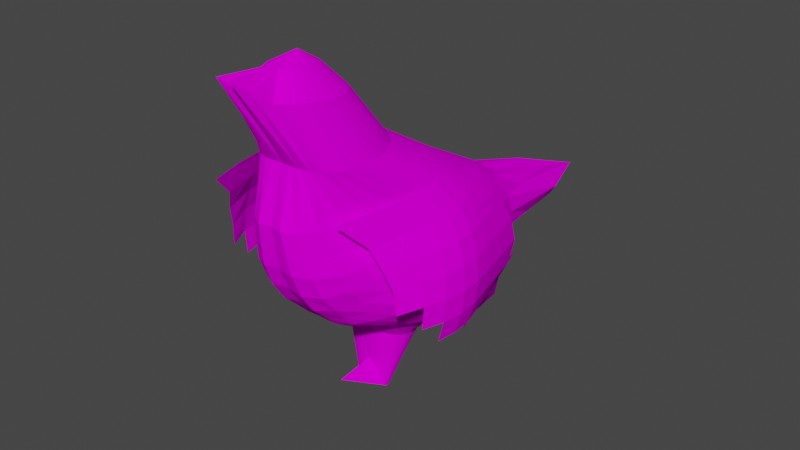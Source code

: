 # Source: BlackBird_1.blend  (saved by Blender 3.5.10; exported with 4.5.12 LTS)
import bpy
from mathutils import Matrix  # noqa: F401  (used for matrix-valued properties, if any)

bpy.ops.wm.read_factory_settings(use_empty=True)
scene = bpy.context.scene
scene.name = 'Scene'

# ---- collections
col_collection = bpy.data.collections.new('Collection'); scene.collection.children.link(col_collection)

# ---- images (referenced by path relative to the original .blend; pixels are not part of the script)
import os
ASSET_DIR = os.environ.get("B2B_ASSET_DIR", "")  # directory of the original .blend (textures are referenced by path, not embedded)
HERE = os.path.dirname(os.path.abspath(__file__))  # packed textures are extracted next to this script under _unpacked/

def load_image(name, relpath, width, height, colorspace="sRGB"):
    """Load a texture the original file referenced (path relative to the .blend, or extracted next to this script)."""
    p = next((c for c in (os.path.join(HERE, relpath), os.path.join(ASSET_DIR, relpath)) if relpath and os.path.exists(c)), "")
    if p:
        img = bpy.data.images.load(p, check_existing=True)
        img.name = name
    else:  # same state as the original file: an image datablock whose file is absent (Cycles renders it pink)
        img = bpy.data.images.new(name, width, height)
        img.source = "FILE"
        img.filepath = "//" + (relpath or name)
    img.colorspace_settings.name = colorspace
    return img
img_amsel_png = load_image('amsel.png', 'amsel.png', 1024, 1024, 'sRGB')
img_amsel_jpg = load_image('amsel.jpg', 'amsel.jpg', 1024, 1024, 'sRGB')

# ---- materials (node trees are filled in below, after node groups)
mat_material = bpy.data.materials.new('Material')
mat_material.alpha_threshold = 0.0
mat_material.use_transparent_shadow = False
mat_material.roughness = 0.5
mat_material.line_color = (0.0, 0.0, 0.0, 1.0)
mat_wings = bpy.data.materials.new('Wings')
mat_wings.use_transparent_shadow = False

# ---- material node trees
mat_material.use_nodes = True; mat_material.node_tree.nodes.clear()
_N = mat_material.node_tree.nodes; _L = mat_material.node_tree.links
n0 = _N.new('ShaderNodeOutputMaterial'); n0.name = 'Material Output'; n0.location = (300, 300)
n1 = _N.new('ShaderNodeBsdfPrincipled'); n1.name = 'Principled BSDF'; n1.location = (10, 300)
n1.distribution = 'GGX'
n1.subsurface_method = 'RANDOM_WALK_SKIN'
n1.inputs[3].default_value = 1.45
n1.inputs[13].default_value = 0.0
n1.inputs[27].default_value = (0.0, 0.0, 0.0, 1.0)
n1.inputs[28].default_value = 1.0
n2 = _N.new('ShaderNodeTexImage'); n2.name = 'Image Texture'; n2.location = (-280, 275)
n2.image = img_amsel_png
_L.new(n1.outputs[0], n0.inputs[0])
_L.new(n2.outputs[0], n1.inputs[0])
n0.is_active_output = True
mat_wings.use_nodes = True; mat_wings.node_tree.nodes.clear()
_N = mat_wings.node_tree.nodes; _L = mat_wings.node_tree.links
n0 = _N.new('ShaderNodeBsdfPrincipled'); n0.name = 'Principled BSDF'; n0.location = (10, 300)
n0.distribution = 'GGX'
n0.subsurface_method = 'RANDOM_WALK_SKIN'
n0.inputs[2].default_value = 0.0
n0.inputs[3].default_value = 1.45
n0.inputs[11].default_value = 1.01
n0.inputs[13].default_value = 0.0
n0.inputs[27].default_value = (0.0, 0.0, 0.0, 1.0)
n0.inputs[28].default_value = 1.0
n1 = _N.new('ShaderNodeOutputMaterial'); n1.name = 'Material Output'; n1.location = (300, 300)
n2 = _N.new('ShaderNodeTexImage'); n2.name = 'Image Texture'; n2.location = (-280, 275)
n2.image = img_amsel_jpg
_L.new(n0.outputs[0], n1.inputs[0])
_L.new(n2.outputs[0], n0.inputs[0])
n1.is_active_output = True

# ---- world
world_world = bpy.data.worlds.new('World'); scene.world = world_world
world_world.use_nodes = True; world_world.node_tree.nodes.clear()
_N = world_world.node_tree.nodes; _L = world_world.node_tree.links
n0 = _N.new('ShaderNodeOutputWorld'); n0.name = 'World Output'; n0.location = (300, 300)
n1 = _N.new('ShaderNodeBackground'); n1.name = 'Background'; n1.location = (10, 300)
n1.inputs[0].default_value = (0.05088, 0.05088, 0.05088, 1.0)
_L.new(n1.outputs[0], n0.inputs[0])
n0.is_active_output = True
world_world.color = (0.05088, 0.05088, 0.05088)
world_world.use_sun_shadow = False
world_world.sun_shadow_jitter_overblur = 0.0

# ---- meshes
me_sphere_001 = bpy.data.meshes.new('Sphere.001')
me_sphere_001.from_pydata([(0.1735, 1.058, -0.6888), (0.1628, 0.9955, -0.7416), (0.1455, 0.9976, -0.8284), (0.1881, 0.8387, -0.4027), (0.2102, 0.8983, -0.4696), (0.2238, 0.9419, -0.5399), (0.2283, 0.9579, -0.6084), (0.2238, 0.9419, -0.6717), (0.2102, 0.8983, -0.7283), (0.1881, 0.8742, -0.7953), (0.1881, 0.6903, -0.3213), (0.223, 0.7646, -0.3955), (0.249, 0.7995, -0.4579), (0.265, 0.8251, -0.5247), (0.2704, 0.8345, -0.5919), (0.265, 0.8251, -0.6566), (0.249, 0.7995, -0.7166), (0.223, 0.7646, -0.771), (0.2102, 0.649, -0.3213), (0.249, 0.7032, -0.3926), (0.2778, 0.7172, -0.4515), (0.2956, 0.728, -0.5156), (0.3016, 0.732, -0.5819), (0.2956, 0.728, -0.6475), (0.2778, 0.7172, -0.7101), (0.249, 0.7032, -0.7681), (0.2238, 0.6031, -0.3214), (0.265, 0.6505, -0.3926), (0.2956, 0.6566, -0.451), (0.3145, 0.6604, -0.5144), (0.3208, 0.6616, -0.5803), (0.3145, 0.6604, -0.6463), (0.2956, 0.6566, -0.7097), (0.265, 0.6505, -0.7681), (0.2283, 0.5428, -0.3221), (0.2704, 0.5957, -0.3926), (0.3016, 0.5957, -0.451), (0.3208, 0.5957, -0.5144), (0.3273, 0.5957, -0.5803), (0.3208, 0.5957, -0.6463), (0.3016, 0.5957, -0.7097), (0.2238, 0.4671, -0.3236), (0.265, 0.536, -0.3928), (0.2956, 0.5348, -0.451), (0.3145, 0.531, -0.5144), (0.3208, 0.5298, -0.5803), (0.3145, 0.531, -0.6463), (0.2956, 0.5348, -0.7097), (0.2102, 0.3794, -0.326), (0.249, 0.456, -0.3942), (0.2778, 0.4673, -0.4514), (0.2956, 0.4688, -0.5144), (0.3016, 0.4663, -0.5803), (0.2956, 0.4688, -0.6463), (0.1881, 0.2805, -0.3342), (0.223, 0.353, -0.404), (0.249, 0.3728, -0.4613), (0.265, 0.3941, -0.5226), (0.2704, 0.4002, -0.588), (-0.2093, 0.2805, -0.3342), (-0.2443, 0.353, -0.404), (-0.2702, 0.3728, -0.4613), (-0.2862, 0.3941, -0.5226), (-0.2916, 0.4002, -0.588), (-0.2314, 0.3794, -0.326), (-0.2702, 0.456, -0.3942), (-0.2991, 0.4673, -0.4514), (-0.3169, 0.4688, -0.5144), (-0.3229, 0.4663, -0.5803), (-0.3169, 0.4688, -0.6463), (-0.245, 0.4671, -0.3236), (-0.2862, 0.536, -0.3928), (-0.3169, 0.5348, -0.451), (-0.3357, 0.531, -0.5144), (-0.3421, 0.5298, -0.5803), (-0.3357, 0.531, -0.6463), (-0.3169, 0.5348, -0.7097), (-0.2496, 0.5428, -0.3221), (-0.2916, 0.5957, -0.3926), (-0.3229, 0.5957, -0.451), (-0.3421, 0.5957, -0.5144), (-0.3486, 0.5957, -0.5803), (-0.3421, 0.5957, -0.6463), (-0.3229, 0.5957, -0.7097), (-0.245, 0.6031, -0.3214), (-0.2862, 0.6505, -0.3926), (-0.3169, 0.6566, -0.451), (-0.3357, 0.6604, -0.5144), (-0.3421, 0.6616, -0.5803), (-0.3357, 0.6604, -0.6463), (-0.3169, 0.6566, -0.7097), (-0.2862, 0.6505, -0.7681), (-0.2314, 0.649, -0.3213), (-0.2702, 0.7032, -0.3926), (-0.2991, 0.7172, -0.4515), (-0.3169, 0.728, -0.5156), (-0.3229, 0.732, -0.5819), (-0.3169, 0.728, -0.6475), (-0.2991, 0.7172, -0.7101), (-0.2702, 0.7032, -0.7681), (-0.2093, 0.6903, -0.3213), (-0.2443, 0.7646, -0.3955), (-0.2702, 0.7995, -0.4579), (-0.2862, 0.8251, -0.5247), (-0.2916, 0.8345, -0.5919), (-0.2862, 0.8251, -0.6566), (-0.2702, 0.7995, -0.7166), (-0.2443, 0.7646, -0.771), (-0.1796, 0.7269, -0.3214), (-0.2093, 0.8387, -0.4027), (-0.2314, 0.8983, -0.4696), (-0.245, 0.9419, -0.5399), (-0.2496, 0.9579, -0.6084), (-0.245, 0.9419, -0.6717), (-0.2314, 0.8983, -0.7283), (-0.2093, 0.8742, -0.7953), (-0.1948, 1.058, -0.6888), (-0.1841, 0.9955, -0.7416), (-0.1667, 0.9976, -0.8284), (-0.01063, 0.5286, -0.1535), (-0.01063, 0.9885, -0.418), (-0.01063, 1.298, -0.5871), (-0.01063, 1.558, -0.6886), (-0.01063, 1.368, -0.7281), (-0.01063, 0.9887, -0.7937), (0.026, 0.52, -0.1537), (0.03599, 0.8136, -0.3263), (0.04419, 0.9945, -0.4206), (0.05029, 1.107, -0.4976), (0.05404, 1.49, -0.6155), (-0.01354, 1.805, -0.7246), (0.05404, 1.549, -0.7551), (0.05029, 1.107, -0.7563), (0.04419, 1.005, -0.8011), (0.03599, 1.048, -0.9115), (0.026, 0.8608, -0.8986), (0.0146, 0.7148, -0.901), (0.002235, 0.5672, -1.066), (0.06122, 0.5031, -0.154), (0.08082, 0.7953, -0.3252), (0.09691, 0.9671, -0.418), (0.1089, 1.071, -0.4935), (0.1162, 1.228, -0.5811), (0.1187, 1.481, -0.6819), (0.1162, 1.283, -0.7203), (0.1089, 1.071, -0.7522), (0.09691, 1.016, -0.8172), (0.08082, 1.074, -0.9322), (0.06122, 0.8551, -0.9014), (0.03887, 0.7033, -0.9055), (0.0146, 0.5583, -1.079), (0.09369, 0.4784, -0.1544), (0.1221, 0.7637, -0.323), (0.1455, 0.9112, -0.4112), (0.1628, 0.9955, -0.4829), (0.1735, 1.058, -0.5569), (0.1771, 1.081, -0.6269), (0.1735, 1.058, -0.6888), (0.1628, 0.9955, -0.7416), (0.1455, 0.9976, -0.8284), (0.1221, 0.9805, -0.9013), (0.09369, 0.8018, -0.8849), (0.06122, 0.6866, -0.9105), (0.026, 0.5492, -1.097), (0.1221, 0.4467, -0.1548), (0.1584, 0.7269, -0.3214), (0.1881, 0.8387, -0.4027), (0.2102, 0.8983, -0.4696), (0.2238, 0.9419, -0.5399), (0.2283, 0.9579, -0.6084), (0.2238, 0.9419, -0.6717), (0.1881, 0.8742, -0.7953), (0.1584, 0.823, -0.8442), (0.1221, 0.7376, -0.8657), (0.08082, 0.6658, -0.9157), (0.03599, 0.5397, -1.115), (0.1455, 0.4091, -0.1553), (0.1881, 0.6903, -0.3213), (0.223, 0.7646, -0.3955), (0.223, 0.7646, -0.771), (0.1881, 0.7296, -0.8196), (0.1455, 0.6996, -0.8618), (0.09691, 0.6419, -0.9204), (0.04419, 0.5301, -1.132), (0.1628, 0.3671, -0.1558), (0.2102, 0.649, -0.3213), (0.249, 0.7032, -0.7681), (0.2102, 0.6871, -0.8193), (0.1628, 0.6664, -0.8626), (0.1089, 0.616, -0.9241), (0.05029, 0.5205, -1.144), (0.1735, 0.3226, -0.1563), (0.2238, 0.6031, -0.3214), (0.2956, 0.6566, -0.7097), (0.265, 0.6505, -0.7681), (0.2238, 0.6423, -0.8193), (0.1735, 0.6306, -0.8632), (0.1162, 0.5896, -0.9265), (0.05404, 0.5117, -1.152), (0.1771, 0.2773, -0.1567), (0.2283, 0.5428, -0.3221), (0.3016, 0.5957, -0.7097), (0.2704, 0.5957, -0.7681), (0.2283, 0.5957, -0.8193), (0.1771, 0.5938, -0.8634), (0.1187, 0.5639, -0.927), (0.0553, 0.5038, -1.154), (0.1735, 0.2334, -0.1571), (0.2238, 0.4671, -0.3236), (0.3145, 0.531, -0.6463), (0.2956, 0.5348, -0.7097), (0.265, 0.5409, -0.7681), (0.2238, 0.5491, -0.8193), (0.1735, 0.5575, -0.8631), (0.1162, 0.5398, -0.9258), (0.05404, 0.4969, -1.154), (0.1628, 0.1908, -0.1561), (0.2102, 0.3794, -0.326), (0.3016, 0.4663, -0.5803), (0.2956, 0.4688, -0.6463), (0.2778, 0.4762, -0.7097), (0.249, 0.4882, -0.7681), (0.2102, 0.5042, -0.8193), (0.1628, 0.5229, -0.8623), (0.1089, 0.5181, -0.923), (0.05029, 0.491, -1.149), (0.1455, 0.1535, -0.1537), (0.1881, 0.2805, -0.3342), (0.223, 0.353, -0.404), (0.249, 0.3728, -0.4613), (0.265, 0.3941, -0.5226), (0.2704, 0.4002, -0.588), (0.265, 0.405, -0.6528), (0.249, 0.4186, -0.7132), (0.223, 0.4389, -0.7688), (0.1881, 0.4629, -0.8193), (0.1455, 0.4912, -0.8616), (0.09691, 0.4996, -0.9188), (0.04419, 0.486, -1.14), (0.1221, 0.1248, -0.1502), (0.1584, 0.1843, -0.3417), (0.1881, 0.2362, -0.4227), (0.2102, 0.2568, -0.4849), (0.2238, 0.2932, -0.5466), (0.2283, 0.3249, -0.6077), (0.2238, 0.3379, -0.6697), (0.2102, 0.359, -0.7256), (0.1881, 0.39, -0.7751), (0.1584, 0.4259, -0.8201), (0.1221, 0.4629, -0.8613), (0.08082, 0.4846, -0.9139), (0.03599, 0.4817, -1.128), (0.09369, 0.1052, -0.1467), (0.1221, 0.1053, -0.3429), (0.1455, 0.1354, -0.4326), (0.1628, 0.1514, -0.5031), (0.1735, 0.1919, -0.5733), (0.1771, 0.2414, -0.6347), (0.1735, 0.2753, -0.6911), (0.1628, 0.3039, -0.7418), (0.1455, 0.3453, -0.7848), (0.1221, 0.3927, -0.8236), (0.09369, 0.4396, -0.8613), (0.06122, 0.4732, -0.9087), (0.026, 0.4784, -1.112), (0.06122, 0.0936, -0.1441), (0.08082, 0.05002, -0.3407), (0.09691, 0.06779, -0.4302), (0.1089, 0.08084, -0.5062), (0.1162, 0.1182, -0.5884), (0.1187, 0.1728, -0.6573), (0.1162, 0.2242, -0.7101), (0.1089, 0.2609, -0.756), (0.09691, 0.3107, -0.7935), (0.08082, 0.3669, -0.8273), (0.06122, 0.4221, -0.8614), (0.03887, 0.4658, -0.9038), (0.0146, 0.4761, -1.093), (0.0146, -0.118, 0.182), (0.026, 0.08925, -0.1429), (0.03599, 0.02439, -0.339), (0.04419, 0.03695, -0.4252), (0.05029, 0.05015, -0.5019), (0.05404, 0.0852, -0.5899), (0.0553, 0.1376, -0.6661), (0.05404, 0.1948, -0.7192), (0.05029, 0.2368, -0.7624), (0.04419, 0.2908, -0.7974), (0.03599, 0.3515, -0.8291), (0.026, 0.4113, -0.8616), (0.0146, 0.4623, -0.8996), (0.002235, 0.4753, -1.073), (-0.01063, -0.06358, 0.1335), (-0.01063, 0.09233, -0.1436), (-0.01063, 0.03439, -0.3382), (-0.01063, 0.0451, -0.4232), (-0.01063, 0.05788, -0.4982), (-0.01063, 0.09267, -0.5834), (-0.01063, 0.1433, -0.6581), (-0.01063, 0.1953, -0.7132), (-0.01063, 0.2349, -0.7582), (-0.01063, 0.2879, -0.7949), (-0.01063, 0.3481, -0.8279), (-0.01063, 0.4078, -0.8615), (-0.01063, 0.4595, -0.8948), (-0.01063, 0.4756, -1.048), (-0.04726, 0.08925, -0.1429), (-0.05725, 0.02439, -0.339), (-0.06545, 0.03695, -0.4252), (-0.07154, 0.05015, -0.5019), (-0.07529, 0.0852, -0.5899), (-0.07656, 0.1376, -0.6661), (-0.07529, 0.1948, -0.7192), (-0.07154, 0.2368, -0.7624), (-0.06545, 0.2908, -0.7974), (-0.05725, 0.3515, -0.8291), (-0.04726, 0.4113, -0.8616), (-0.03586, 0.4623, -0.8996), (-0.02349, 0.4753, -1.073), (-0.08248, 0.0936, -0.1441), (-0.1021, 0.05002, -0.3407), (-0.1182, 0.06779, -0.4302), (-0.1301, 0.08084, -0.5062), (-0.1375, 0.1182, -0.5884), (-0.14, 0.1728, -0.6573), (-0.1375, 0.2242, -0.7101), (-0.1301, 0.2609, -0.756), (-0.1182, 0.3107, -0.7935), (-0.1021, 0.3669, -0.8273), (-0.08248, 0.4221, -0.8614), (-0.06012, 0.4658, -0.9038), (-0.03586, 0.4761, -1.093), (-0.1149, 0.1052, -0.1467), (-0.1434, 0.1053, -0.3429), (-0.1667, 0.1354, -0.4326), (-0.1841, 0.1514, -0.5031), (-0.1948, 0.1919, -0.5733), (-0.1984, 0.2414, -0.6347), (-0.1948, 0.2753, -0.6911), (-0.1841, 0.3039, -0.7418), (-0.1667, 0.3453, -0.7848), (-0.1434, 0.3927, -0.8236), (-0.1149, 0.4396, -0.8613), (-0.08248, 0.4732, -0.9087), (-0.04726, 0.4784, -1.112), (-0.1434, 0.1248, -0.1502), (-0.1796, 0.1843, -0.3417), (-0.2093, 0.2362, -0.4227), (-0.2314, 0.2568, -0.4849), (-0.245, 0.2932, -0.5466), (-0.2496, 0.3249, -0.6077), (-0.245, 0.3379, -0.6697), (-0.2314, 0.359, -0.7256), (-0.2093, 0.39, -0.7751), (-0.1796, 0.4259, -0.8201), (-0.1434, 0.4629, -0.8613), (-0.1021, 0.4846, -0.9139), (-0.05725, 0.4817, -1.128), (-0.01063, 0.326, -1.066), (-0.1667, 0.1535, -0.1537), (-0.2093, 0.2805, -0.3342), (-0.2443, 0.353, -0.404), (-0.2702, 0.3728, -0.4613), (-0.2862, 0.3941, -0.5226), (-0.2916, 0.4002, -0.588), (-0.2862, 0.405, -0.6528), (-0.2702, 0.4186, -0.7132), (-0.2443, 0.4389, -0.7688), (-0.2093, 0.4629, -0.8193), (-0.1667, 0.4912, -0.8616), (-0.1182, 0.4996, -0.9188), (-0.06545, 0.486, -1.14), (-0.1841, 0.1908, -0.1561), (-0.2314, 0.3794, -0.326), (-0.3229, 0.4663, -0.5803), (-0.3169, 0.4688, -0.6463), (-0.2991, 0.4762, -0.7097), (-0.2702, 0.4882, -0.7681), (-0.2314, 0.5042, -0.8193), (-0.1841, 0.5229, -0.8623), (-0.1301, 0.5181, -0.923), (-0.07154, 0.491, -1.149), (-0.1948, 0.2334, -0.1571), (-0.245, 0.4671, -0.3236), (-0.3357, 0.531, -0.6463), (-0.3169, 0.5348, -0.7097), (-0.2862, 0.5409, -0.7681), (-0.245, 0.5491, -0.8193), (-0.1948, 0.5575, -0.8631), (-0.1375, 0.5398, -0.9258), (-0.07529, 0.4969, -1.154), (-0.1984, 0.2773, -0.1567), (-0.2496, 0.5428, -0.3221), (-0.3229, 0.5957, -0.7097), (-0.2916, 0.5957, -0.7681), (-0.2496, 0.5957, -0.8193), (-0.1984, 0.5938, -0.8634), (-0.14, 0.5639, -0.927), (-0.07656, 0.5038, -1.154), (-0.1948, 0.3226, -0.1563), (-0.245, 0.6031, -0.3214), (-0.3169, 0.6566, -0.7097), (-0.2862, 0.6505, -0.7681), (-0.245, 0.6423, -0.8193), (-0.1948, 0.6306, -0.8632), (-0.1375, 0.5896, -0.9265), (-0.07529, 0.5117, -1.152), (-0.1841, 0.3671, -0.1558), (-0.2314, 0.649, -0.3213), (-0.2702, 0.7032, -0.7681), (-0.2314, 0.6871, -0.8193), (-0.1841, 0.6664, -0.8626), (-0.1301, 0.616, -0.9241), (-0.07154, 0.5205, -1.144), (-0.1667, 0.4091, -0.1553), (-0.2093, 0.6903, -0.3213), (-0.2443, 0.7646, -0.771), (-0.2093, 0.7296, -0.8196), (-0.1667, 0.6996, -0.8618), (-0.1182, 0.6419, -0.9204), (-0.06545, 0.5301, -1.132), (-0.1434, 0.4467, -0.1548), (-0.1796, 0.7269, -0.3214), (-0.2093, 0.8387, -0.4027), (-0.2314, 0.8983, -0.4696), (-0.245, 0.9419, -0.5399), (-0.2496, 0.9579, -0.6084), (-0.245, 0.9419, -0.6717), (-0.2093, 0.8742, -0.7953), (-0.1796, 0.823, -0.8442), (-0.1434, 0.7376, -0.8657), (-0.1021, 0.6658, -0.9157), (-0.05725, 0.5397, -1.115), (-0.1149, 0.4784, -0.1544), (-0.1434, 0.7637, -0.323), (-0.1667, 0.9112, -0.4112), (-0.1841, 0.9955, -0.4829), (-0.1948, 1.058, -0.5569), (-0.1984, 1.081, -0.6269), (-0.1948, 1.058, -0.6888), (-0.1841, 0.9955, -0.7416), (-0.1667, 0.9976, -0.8284), (-0.1434, 0.9805, -0.9013), (-0.1149, 0.8018, -0.8849), (-0.08248, 0.6866, -0.9105), (-0.04726, 0.5492, -1.097), (-0.06012, 0.3438, 0.05255), (-0.08248, 0.5031, -0.154), (-0.1021, 0.7953, -0.3252), (-0.1182, 0.9671, -0.418), (-0.1301, 1.071, -0.4935), (-0.1375, 1.228, -0.5811), (-0.14, 1.481, -0.6819), (-0.1375, 1.283, -0.7203), (-0.1301, 1.071, -0.7522), (-0.1182, 1.016, -0.8172), (-0.1021, 1.074, -0.9322), (-0.08248, 0.8551, -0.9014), (-0.06012, 0.7033, -0.9055), (-0.03586, 0.5583, -1.079), (-0.03586, 0.3551, 0.05134), (-0.04726, 0.52, -0.1537), (-0.05725, 0.8136, -0.3263), (-0.06545, 0.9945, -0.4206), (-0.07154, 1.107, -0.4976), (-0.07529, 1.49, -0.6155), (-0.00772, 1.805, -0.7246), (-0.07529, 1.549, -0.7551), (-0.07154, 1.107, -0.7563), (-0.06545, 1.005, -0.8011), (-0.05725, 1.048, -0.9115), (-0.04726, 0.8608, -0.8986), (-0.03586, 0.7148, -0.901), (-0.02349, 0.5672, -1.066), (-0.01063, 0.815, -0.3255), (-0.01063, 1.095, -0.4935), (-0.01063, 1.095, -0.7522), (-0.01063, 0.964, -0.8701), (-0.01063, 0.8239, -0.8794), (-0.01063, 0.7153, -0.8979), (-0.01063, 0.5725, -1.062), (-0.01063, 0.5286, -0.1535), (0.002235, 0.2591, 0.1458), (0.0146, 0.3551, 0.05134), (0.026, 0.52, -0.1537), (0.0146, 0.2521, 0.1467), (0.03887, 0.3438, 0.05255), (0.06122, 0.5031, -0.154), (0.026, 0.242, 0.1479), (0.06122, 0.3264, 0.05422), (0.09369, 0.4784, -0.1544), (0.03599, 0.229, 0.1494), (0.08082, 0.3032, 0.05639), (0.1221, 0.4467, -0.1548), (0.04419, 0.2135, 0.1511), (0.09691, 0.2747, 0.05909), (0.1455, 0.4091, -0.1553), (-0.01063, 0.1792, 0.1965), (0.05029, 0.1961, 0.1529), (0.1089, 0.2419, 0.06231), (0.1628, 0.3671, -0.1558), (0.05404, 0.1773, 0.1549), (0.1162, 0.2056, 0.06597), (0.1735, 0.3226, -0.1563), (0.0553, 0.158, 0.1569), (0.1187, 0.1673, 0.06997), (0.1771, 0.2773, -0.1567), (0.05404, 0.1388, 0.1588), (0.1162, 0.1284, 0.07413), (0.1735, 0.2334, -0.1571), (0.05029, 0.1206, 0.1606), (0.1089, 0.09083, 0.07821), (0.1628, 0.1908, -0.1561), (0.04419, 0.1043, 0.1621), (0.09691, 0.05628, 0.08193), (0.1455, 0.1535, -0.1537), (0.03599, 0.09064, 0.1632), (0.08082, 0.02669, 0.08499), (0.1221, 0.1248, -0.1502), (0.026, 0.08019, 0.1639), (0.06122, 0.003563, 0.08732), (0.09369, 0.1052, -0.1467), (0.0146, 0.07348, 0.1641), (0.03887, -0.06562, 0.1388), (0.06122, 0.0936, -0.1441), (0.002235, 0.07078, 0.1638), (0.0146, -0.118, 0.182), (0.026, 0.08925, -0.1429), (-0.01063, 0.07217, 0.163), (-0.01063, -0.06358, 0.1335), (-0.01063, 0.09233, -0.1436), (-0.02349, 0.07078, 0.1638), (-0.03586, -0.118, 0.182), (-0.04726, 0.08925, -0.1429), (-0.03586, 0.07348, 0.1641), (-0.06012, -0.06562, 0.1388), (-0.08248, 0.0936, -0.1441), (-0.04726, 0.08019, 0.1639), (-0.08248, 0.003563, 0.08732), (-0.1149, 0.1052, -0.1467), (-0.05725, 0.09064, 0.1632), (-0.1021, 0.02669, 0.08499), (-0.1434, 0.1248, -0.1502), (-0.06545, 0.1043, 0.1621), (-0.1182, 0.05628, 0.08193), (-0.1667, 0.1535, -0.1537), (-0.07154, 0.1206, 0.1606), (-0.1301, 0.09083, 0.07821), (-0.1841, 0.1908, -0.1561), (-0.07529, 0.1388, 0.1588), (-0.1375, 0.1284, 0.07413), (-0.1948, 0.2334, -0.1571), (-0.07656, 0.158, 0.1569), (-0.14, 0.1673, 0.06997), (-0.1984, 0.2773, -0.1567), (-0.07529, 0.1773, 0.1549), (-0.1375, 0.2056, 0.06597), (-0.1948, 0.3226, -0.1563), (-0.07154, 0.1961, 0.1529), (-0.1301, 0.2419, 0.06231), (-0.1841, 0.3671, -0.1558), (-0.06545, 0.2135, 0.1511), (-0.1182, 0.2747, 0.05909), (-0.1667, 0.4091, -0.1553), (-0.05725, 0.229, 0.1494), (-0.1021, 0.3032, 0.05639), (-0.1434, 0.4467, -0.1548), (-0.04726, 0.242, 0.1479), (-0.08248, 0.3264, 0.05422), (-0.1149, 0.4784, -0.1544), (-0.03586, 0.2521, 0.1467), (-0.06012, 0.3438, 0.05255), (-0.08248, 0.5031, -0.154), (-0.02349, 0.2591, 0.1458), (-0.03586, 0.3551, 0.05134), (-0.04726, 0.52, -0.1537), (-0.01063, 0.2626, 0.145), (-0.01063, 0.3603, 0.05052)], [], [(1, 0, 7, 8), (2, 1, 8, 9), (5, 4, 12, 13), (6, 5, 13, 14), (7, 6, 14, 15), (8, 7, 15, 16), (9, 8, 16, 17), (4, 3, 11, 12), (17, 16, 24, 25), (11, 10, 18, 19), (12, 11, 19, 20), (13, 12, 20, 21), (14, 13, 21, 22), (15, 14, 22, 23), (16, 15, 23, 24), (21, 20, 28, 29), (22, 21, 29, 30), (23, 22, 30, 31), (24, 23, 31, 32), (25, 24, 32, 33), (19, 18, 26, 27), (20, 19, 27, 28), (27, 26, 34, 35), (28, 27, 35, 36), (29, 28, 36, 37), (30, 29, 37, 38), (31, 30, 38, 39), (32, 31, 39, 40), (38, 37, 44, 45), (39, 38, 45, 46), (40, 39, 46, 47), (35, 34, 41, 42), (36, 35, 42, 43), (37, 36, 43, 44), (42, 41, 48, 49), (43, 42, 49, 50), (44, 43, 50, 51), (45, 44, 51, 52), (46, 45, 52, 53), (49, 48, 54, 55), (50, 49, 55, 56), (51, 50, 56, 57), (52, 51, 57, 58), (63, 62, 67, 68), (60, 59, 64, 65), (61, 60, 65, 66), (62, 61, 66, 67), (65, 64, 70, 71), (66, 65, 71, 72), (67, 66, 72, 73), (68, 67, 73, 74), (69, 68, 74, 75), (75, 74, 81, 82), (76, 75, 82, 83), (71, 70, 77, 78), (72, 71, 78, 79), (73, 72, 79, 80), (74, 73, 80, 81), (78, 77, 84, 85), (79, 78, 85, 86), (80, 79, 86, 87), (81, 80, 87, 88), (82, 81, 88, 89), (83, 82, 89, 90), (89, 88, 96, 97), (90, 89, 97, 98), (91, 90, 98, 99), (85, 84, 92, 93), (86, 85, 93, 94), (87, 86, 94, 95), (88, 87, 95, 96), (94, 93, 101, 102), (95, 94, 102, 103), (96, 95, 103, 104), (97, 96, 104, 105), (98, 97, 105, 106), (99, 98, 106, 107), (93, 92, 100, 101), (106, 105, 113, 114), (107, 106, 114, 115), (101, 100, 108, 109), (102, 101, 109, 110), (103, 102, 110, 111), (104, 103, 111, 112), (105, 104, 112, 113), (114, 113, 116, 117), (115, 114, 117, 118), (124, 476, 132, 133), (474, 119, 125, 126), (477, 124, 133, 134), (120, 474, 126, 127), (478, 477, 134, 135), (475, 120, 127, 128), (479, 478, 135, 136), (121, 475, 128, 129), (480, 479, 136, 137), (122, 121, 129, 130), (358, 480, 137), (123, 122, 130, 131), (476, 123, 131, 132), (132, 131, 144, 145), (133, 132, 145, 146), (126, 125, 138, 139), (134, 133, 146, 147), (127, 126, 139, 140), (135, 134, 147, 148), (128, 127, 140, 141), (136, 135, 148, 149), (129, 128, 141, 142), (137, 136, 149, 150), (130, 129, 142, 143), (358, 137, 150), (131, 130, 143, 144), (141, 140, 153, 154), (149, 148, 161, 162), (142, 141, 154, 155), (150, 149, 162, 163), (143, 142, 155, 156), (358, 150, 163), (144, 143, 156, 157), (145, 144, 157, 158), (146, 145, 158, 159), (139, 138, 151, 152), (147, 146, 159, 160), (140, 139, 152, 153), (148, 147, 160, 161), (152, 151, 164, 165), (160, 159, 171, 172), (153, 152, 165, 166), (161, 160, 172, 173), (154, 153, 166, 167), (162, 161, 173, 174), (155, 154, 167, 168), (163, 162, 174, 175), (156, 155, 168, 169), (358, 163, 175), (157, 156, 169, 170), (174, 173, 181, 182), (175, 174, 182, 183), (358, 175, 183), (165, 164, 176, 177), (172, 171, 179, 180), (166, 165, 177, 178), (173, 172, 180, 181), (177, 176, 184, 185), (180, 179, 186, 187), (181, 180, 187, 188), (182, 181, 188, 189), (183, 182, 189, 190), (358, 183, 190), (190, 189, 197, 198), (358, 190, 198), (185, 184, 191, 192), (187, 186, 194, 195), (188, 187, 195, 196), (189, 188, 196, 197), (194, 193, 201, 202), (192, 191, 199, 200), (195, 194, 202, 203), (196, 195, 203, 204), (197, 196, 204, 205), (198, 197, 205, 206), (358, 198, 206), (206, 205, 214, 215), (358, 206, 215), (202, 201, 210, 211), (200, 199, 207, 208), (203, 202, 211, 212), (204, 203, 212, 213), (205, 204, 213, 214), (212, 211, 221, 222), (213, 212, 222, 223), (214, 213, 223, 224), (215, 214, 224, 225), (358, 215, 225), (210, 209, 219, 220), (211, 210, 220, 221), (208, 207, 216, 217), (358, 225, 238), (219, 218, 231, 232), (220, 219, 232, 233), (221, 220, 233, 234), (217, 216, 226, 227), (222, 221, 234, 235), (223, 222, 235, 236), (224, 223, 236, 237), (225, 224, 237, 238), (228, 227, 240, 241), (236, 235, 248, 249), (229, 228, 241, 242), (237, 236, 249, 250), (230, 229, 242, 243), (238, 237, 250, 251), (231, 230, 243, 244), (358, 238, 251), (232, 231, 244, 245), (233, 232, 245, 246), (234, 233, 246, 247), (227, 226, 239, 240), (235, 234, 247, 248), (245, 244, 257, 258), (246, 245, 258, 259), (247, 246, 259, 260), (240, 239, 252, 253), (248, 247, 260, 261), (241, 240, 253, 254), (249, 248, 261, 262), (242, 241, 254, 255), (250, 249, 262, 263), (243, 242, 255, 256), (251, 250, 263, 264), (244, 243, 256, 257), (358, 251, 264), (262, 261, 274, 275), (255, 254, 267, 268), (263, 262, 275, 276), (256, 255, 268, 269), (264, 263, 276, 277), (257, 256, 269, 270), (358, 264, 277), (258, 257, 270, 271), (259, 258, 271, 272), (260, 259, 272, 273), (253, 252, 265, 266), (261, 260, 273, 274), (254, 253, 266, 267), (272, 271, 285, 286), (273, 272, 286, 287), (266, 265, 279, 280), (274, 273, 287, 288), (267, 266, 280, 281), (275, 274, 288, 289), (268, 267, 281, 282), (276, 275, 289, 290), (269, 268, 282, 283), (277, 276, 290, 291), (270, 269, 283, 284), (358, 277, 291), (271, 270, 284, 285), (282, 281, 295, 296), (290, 289, 303, 304), (283, 282, 296, 297), (291, 290, 304, 305), (284, 283, 297, 298), (358, 291, 305), (285, 284, 298, 299), (286, 285, 299, 300), (279, 278, 292, 293), (287, 286, 300, 301), (280, 279, 293, 294), (288, 287, 301, 302), (281, 280, 294, 295), (289, 288, 302, 303), (300, 299, 312, 313), (301, 300, 313, 314), (294, 293, 306, 307), (302, 301, 314, 315), (295, 294, 307, 308), (303, 302, 315, 316), (296, 295, 308, 309), (304, 303, 316, 317), (297, 296, 309, 310), (305, 304, 317, 318), (298, 297, 310, 311), (358, 305, 318), (299, 298, 311, 312), (317, 316, 329, 330), (310, 309, 322, 323), (318, 317, 330, 331), (311, 310, 323, 324), (358, 318, 331), (312, 311, 324, 325), (313, 312, 325, 326), (314, 313, 326, 327), (307, 306, 319, 320), (315, 314, 327, 328), (308, 307, 320, 321), (316, 315, 328, 329), (309, 308, 321, 322), (327, 326, 339, 340), (320, 319, 332, 333), (328, 327, 340, 341), (321, 320, 333, 334), (329, 328, 341, 342), (322, 321, 334, 335), (330, 329, 342, 343), (323, 322, 335, 336), (331, 330, 343, 344), (324, 323, 336, 337), (358, 331, 344), (325, 324, 337, 338), (326, 325, 338, 339), (344, 343, 356, 357), (337, 336, 349, 350), (358, 344, 357), (338, 337, 350, 351), (339, 338, 351, 352), (340, 339, 352, 353), (333, 332, 345, 346), (341, 340, 353, 354), (334, 333, 346, 347), (342, 341, 354, 355), (335, 334, 347, 348), (343, 342, 355, 356), (336, 335, 348, 349), (346, 345, 359, 360), (354, 353, 367, 368), (347, 346, 360, 361), (355, 354, 368, 369), (348, 347, 361, 362), (356, 355, 369, 370), (349, 348, 362, 363), (357, 356, 370, 371), (350, 349, 363, 364), (358, 357, 371), (351, 350, 364, 365), (352, 351, 365, 366), (353, 352, 366, 367), (358, 371, 381), (365, 364, 374, 375), (366, 365, 375, 376), (367, 366, 376, 377), (360, 359, 372, 373), (368, 367, 377, 378), (369, 368, 378, 379), (370, 369, 379, 380), (371, 370, 380, 381), (378, 377, 386, 387), (379, 378, 387, 388), (380, 379, 388, 389), (381, 380, 389, 390), (358, 381, 390), (376, 375, 384, 385), (377, 376, 385, 386), (373, 372, 382, 383), (358, 390, 398), (386, 385, 393, 394), (383, 382, 391, 392), (387, 386, 394, 395), (388, 387, 395, 396), (389, 388, 396, 397), (390, 389, 397, 398), (396, 395, 403, 404), (397, 396, 404, 405), (398, 397, 405, 406), (358, 398, 406), (394, 393, 401, 402), (392, 391, 399, 400), (395, 394, 402, 403), (400, 399, 407, 408), (403, 402, 409, 410), (404, 403, 410, 411), (405, 404, 411, 412), (406, 405, 412, 413), (358, 406, 413), (411, 410, 417, 418), (412, 411, 418, 419), (413, 412, 419, 420), (358, 413, 420), (408, 407, 414, 415), (410, 409, 416, 417), (415, 414, 421, 422), (417, 416, 428, 429), (418, 417, 429, 430), (419, 418, 430, 431), (420, 419, 431, 432), (358, 420, 432), (431, 430, 443, 444), (425, 424, 436, 437), (432, 431, 444, 445), (426, 425, 437, 438), (358, 432, 445), (427, 426, 438, 439), (422, 421, 433, 434), (429, 428, 441, 442), (423, 422, 434, 435), (430, 429, 442, 443), (424, 423, 435, 436), (441, 440, 454, 455), (434, 433, 447, 448), (442, 441, 455, 456), (435, 434, 448, 449), (443, 442, 456, 457), (436, 435, 449, 450), (444, 443, 457, 458), (437, 436, 450, 451), (445, 444, 458, 459), (438, 437, 451, 452), (358, 445, 459), (439, 438, 452, 453), (440, 439, 453, 454), (451, 450, 464, 465), (459, 458, 472, 473), (452, 451, 465, 466), (358, 459, 473), (453, 452, 466, 467), (454, 453, 467, 468), (447, 446, 460, 461), (455, 454, 468, 469), (448, 447, 461, 462), (456, 455, 469, 470), (449, 448, 462, 463), (457, 456, 470, 471), (450, 449, 463, 464), (458, 457, 471, 472), (469, 468, 476, 124), (462, 461, 119, 474), (470, 469, 124, 477), (463, 462, 474, 120), (471, 470, 477, 478), (464, 463, 120, 475), (472, 471, 478, 479), (465, 464, 475, 121), (473, 472, 479, 480), (466, 465, 121, 122), (358, 473, 480), (467, 466, 122, 123), (468, 467, 123, 476), (481, 577, 483, 484), (576, 497, 482), (577, 576, 482, 483), (483, 482, 485, 486), (484, 483, 486, 487), (482, 497, 485), (485, 497, 488), (486, 485, 488, 489), (487, 486, 489, 490), (490, 489, 492, 493), (488, 497, 491), (489, 488, 491, 492), (491, 497, 494), (492, 491, 494, 495), (493, 492, 495, 496), (496, 495, 499, 500), (494, 497, 498), (495, 494, 498, 499), (498, 497, 501), (499, 498, 501, 502), (500, 499, 502, 503), (501, 497, 504), (502, 501, 504, 505), (503, 502, 505, 506), (504, 497, 507), (505, 504, 507, 508), (506, 505, 508, 509), (507, 497, 510), (508, 507, 510, 511), (509, 508, 511, 512), (510, 497, 513), (511, 510, 513, 514), (512, 511, 514, 515), (513, 497, 516), (514, 513, 516, 517), (515, 514, 517, 518), (517, 516, 519, 520), (518, 517, 520, 521), (516, 497, 519), (519, 497, 522), (520, 519, 522, 523), (521, 520, 523, 524), (523, 522, 525, 526), (524, 523, 526, 527), (522, 497, 525), (525, 497, 528), (526, 525, 528, 529), (530, 529, 532, 533), (528, 497, 531), (529, 528, 531, 532), (531, 497, 534), (532, 531, 534, 535), (533, 532, 535, 536), (534, 497, 537), (535, 534, 537, 538), (536, 535, 538, 539), (537, 497, 540), (538, 537, 540, 541), (539, 538, 541, 542), (540, 497, 543), (541, 540, 543, 544), (542, 541, 544, 545), (543, 497, 546), (544, 543, 546, 547), (545, 544, 547, 548), (546, 497, 549), (547, 546, 549, 550), (548, 547, 550, 551), (549, 497, 552), (550, 549, 552, 553), (551, 550, 553, 554), (552, 497, 555), (553, 552, 555, 556), (554, 553, 556, 557), (556, 555, 558, 559), (557, 556, 559, 560), (555, 497, 558), (558, 497, 561), (559, 558, 561, 562), (560, 559, 562, 563), (563, 562, 565, 566), (561, 497, 564), (562, 561, 564, 565), (564, 497, 567), (565, 564, 567, 568), (566, 565, 568, 569), (569, 568, 571, 572), (567, 497, 570), (568, 567, 570, 571), (570, 497, 573), (571, 570, 573, 574), (573, 497, 576), (574, 573, 576, 577), (575, 574, 577, 481)])
_uv = me_sphere_001.uv_layers.new(name='UVMap')
_uv.uv.foreach_set('vector', [0.7325, 0.3945, 0.7579, 0.4252, 0.734, 0.4228, 0.7235, 0.4061, 0.7155, 0.348, 0.7325, 0.3945, 0.7235, 0.4061, 0.7125, 0.3763, 0.7357, 0.4581, 0.7133, 0.4709, 0.6811, 0.4917, 0.6895, 0.4597, 0.7396, 0.441, 0.7357, 0.4581, 0.6895, 0.4597, 0.6974, 0.4418, 0.734, 0.4228, 0.7396, 0.441, 0.6974, 0.4418, 0.6975, 0.4253, 0.7235, 0.4061, 0.734, 0.4228, 0.6975, 0.4253, 0.6891, 0.4045, 0.7125, 0.3763, 0.7235, 0.4061, 0.6891, 0.4045, 0.6765, 0.3807, 0.7133, 0.4709, 0.6909, 0.5038, 0.6721, 0.5306, 0.6811, 0.4917, 0.6765, 0.3807, 0.6891, 0.4045, 0.6614, 0.4085, 0.6569, 0.3822, 0.6721, 0.5306, 0.6522, 0.5831, 0.6395, 0.5858, 0.6557, 0.5474, 0.6811, 0.4917, 0.6721, 0.5306, 0.6557, 0.5474, 0.6596, 0.5178, 0.6895, 0.4597, 0.6811, 0.4917, 0.6596, 0.5178, 0.6629, 0.4879, 0.6974, 0.4418, 0.6895, 0.4597, 0.6629, 0.4879, 0.6647, 0.4602, 0.6975, 0.4253, 0.6974, 0.4418, 0.6647, 0.4602, 0.6643, 0.4345, 0.6891, 0.4045, 0.6975, 0.4253, 0.6643, 0.4345, 0.6614, 0.4085, 0.6629, 0.4879, 0.6596, 0.5178, 0.6419, 0.5264, 0.6431, 0.4976, 0.6647, 0.4602, 0.6629, 0.4879, 0.6431, 0.4976, 0.6436, 0.4677, 0.6643, 0.4345, 0.6647, 0.4602, 0.6436, 0.4677, 0.6432, 0.4377, 0.6614, 0.4085, 0.6643, 0.4345, 0.6432, 0.4377, 0.642, 0.4088, 0.6569, 0.3822, 0.6614, 0.4085, 0.642, 0.4088, 0.64, 0.3822, 0.6557, 0.5474, 0.6395, 0.5858, 0.6248, 0.5857, 0.64, 0.5532, 0.6596, 0.5178, 0.6557, 0.5474, 0.64, 0.5532, 0.6419, 0.5264, 0.64, 0.5532, 0.6248, 0.5857, 0.6055, 0.5854, 0.6225, 0.5533, 0.6419, 0.5264, 0.64, 0.5532, 0.6225, 0.5533, 0.6225, 0.5267, 0.6431, 0.4976, 0.6419, 0.5264, 0.6225, 0.5267, 0.6225, 0.4978, 0.6436, 0.4677, 0.6431, 0.4976, 0.6225, 0.4978, 0.6225, 0.4677, 0.6432, 0.4377, 0.6436, 0.4677, 0.6225, 0.4677, 0.6225, 0.4377, 0.642, 0.4088, 0.6432, 0.4377, 0.6225, 0.4377, 0.6225, 0.4088, 0.6225, 0.4677, 0.6225, 0.4978, 0.6017, 0.4978, 0.6013, 0.4677, 0.6225, 0.4377, 0.6225, 0.4677, 0.6013, 0.4677, 0.6017, 0.4377, 0.6225, 0.4088, 0.6225, 0.4377, 0.6017, 0.4377, 0.6029, 0.4088, 0.6225, 0.5533, 0.6055, 0.5854, 0.5813, 0.5847, 0.6033, 0.5532, 0.6225, 0.5267, 0.6225, 0.5533, 0.6033, 0.5532, 0.6029, 0.5267, 0.6225, 0.4978, 0.6225, 0.5267, 0.6029, 0.5267, 0.6017, 0.4978, 0.6033, 0.5532, 0.5813, 0.5847, 0.5532, 0.5836, 0.5777, 0.5525, 0.6029, 0.5267, 0.6033, 0.5532, 0.5777, 0.5525, 0.5813, 0.5265, 0.6017, 0.4978, 0.6029, 0.5267, 0.5813, 0.5265, 0.5818, 0.4978, 0.6013, 0.4677, 0.6017, 0.4978, 0.5818, 0.4978, 0.581, 0.4677, 0.6017, 0.4377, 0.6013, 0.4677, 0.581, 0.4677, 0.5818, 0.4377, 0.5777, 0.5525, 0.5532, 0.5836, 0.5215, 0.5799, 0.5447, 0.5481, 0.5813, 0.5265, 0.5777, 0.5525, 0.5447, 0.5481, 0.5511, 0.522, 0.5818, 0.4978, 0.5813, 0.5265, 0.5511, 0.522, 0.5579, 0.494, 0.581, 0.4677, 0.5818, 0.4978, 0.5579, 0.494, 0.5599, 0.4642, 0.5599, 0.4642, 0.5579, 0.494, 0.5818, 0.4978, 0.581, 0.4677, 0.5447, 0.5481, 0.5215, 0.5799, 0.5532, 0.5836, 0.5777, 0.5525, 0.5511, 0.522, 0.5447, 0.5481, 0.5777, 0.5525, 0.5813, 0.5265, 0.5579, 0.494, 0.5511, 0.522, 0.5813, 0.5265, 0.5818, 0.4978, 0.5777, 0.5525, 0.5532, 0.5836, 0.5813, 0.5847, 0.6033, 0.5532, 0.5813, 0.5265, 0.5777, 0.5525, 0.6033, 0.5532, 0.6029, 0.5267, 0.5818, 0.4978, 0.5813, 0.5265, 0.6029, 0.5267, 0.6017, 0.4978, 0.581, 0.4677, 0.5818, 0.4978, 0.6017, 0.4978, 0.6013, 0.4677, 0.5818, 0.4377, 0.581, 0.4677, 0.6013, 0.4677, 0.6017, 0.4377, 0.6017, 0.4377, 0.6013, 0.4677, 0.6225, 0.4677, 0.6225, 0.4377, 0.6029, 0.4088, 0.6017, 0.4377, 0.6225, 0.4377, 0.6225, 0.4088, 0.6033, 0.5532, 0.5813, 0.5847, 0.6055, 0.5854, 0.6225, 0.5533, 0.6029, 0.5267, 0.6033, 0.5532, 0.6225, 0.5533, 0.6225, 0.5267, 0.6017, 0.4978, 0.6029, 0.5267, 0.6225, 0.5267, 0.6225, 0.4978, 0.6013, 0.4677, 0.6017, 0.4978, 0.6225, 0.4978, 0.6225, 0.4677, 0.6225, 0.5533, 0.6055, 0.5854, 0.6248, 0.5857, 0.64, 0.5532, 0.6225, 0.5267, 0.6225, 0.5533, 0.64, 0.5532, 0.6419, 0.5264, 0.6225, 0.4978, 0.6225, 0.5267, 0.6419, 0.5264, 0.6431, 0.4976, 0.6225, 0.4677, 0.6225, 0.4978, 0.6431, 0.4976, 0.6436, 0.4677, 0.6225, 0.4377, 0.6225, 0.4677, 0.6436, 0.4677, 0.6432, 0.4377, 0.6225, 0.4088, 0.6225, 0.4377, 0.6432, 0.4377, 0.642, 0.4088, 0.6432, 0.4377, 0.6436, 0.4677, 0.6647, 0.4602, 0.6643, 0.4345, 0.642, 0.4088, 0.6432, 0.4377, 0.6643, 0.4345, 0.6614, 0.4085, 0.64, 0.3822, 0.642, 0.4088, 0.6614, 0.4085, 0.6569, 0.3822, 0.64, 0.5532, 0.6248, 0.5857, 0.6395, 0.5858, 0.6557, 0.5474, 0.6419, 0.5264, 0.64, 0.5532, 0.6557, 0.5474, 0.6596, 0.5178, 0.6431, 0.4976, 0.6419, 0.5264, 0.6596, 0.5178, 0.6629, 0.4879, 0.6436, 0.4677, 0.6431, 0.4976, 0.6629, 0.4879, 0.6647, 0.4602, 0.6596, 0.5178, 0.6557, 0.5474, 0.6721, 0.5306, 0.6811, 0.4917, 0.6629, 0.4879, 0.6596, 0.5178, 0.6811, 0.4917, 0.6895, 0.4597, 0.6647, 0.4602, 0.6629, 0.4879, 0.6895, 0.4597, 0.6974, 0.4418, 0.6643, 0.4345, 0.6647, 0.4602, 0.6974, 0.4418, 0.6975, 0.4253, 0.6614, 0.4085, 0.6643, 0.4345, 0.6975, 0.4253, 0.6891, 0.4045, 0.6569, 0.3822, 0.6614, 0.4085, 0.6891, 0.4045, 0.6765, 0.3807, 0.6557, 0.5474, 0.6395, 0.5858, 0.6522, 0.5831, 0.6721, 0.5306, 0.6891, 0.4045, 0.6975, 0.4253, 0.734, 0.4228, 0.7235, 0.4061, 0.6765, 0.3807, 0.6891, 0.4045, 0.7235, 0.4061, 0.7125, 0.3763, 0.6721, 0.5306, 0.6522, 0.5831, 0.6626, 0.5766, 0.6909, 0.5038, 0.6811, 0.4917, 0.6721, 0.5306, 0.6909, 0.5038, 0.7133, 0.4709, 0.6895, 0.4597, 0.6811, 0.4917, 0.7133, 0.4709, 0.7357, 0.4581, 0.6974, 0.4418, 0.6895, 0.4597, 0.7357, 0.4581, 0.7396, 0.441, 0.6975, 0.4253, 0.6974, 0.4418, 0.7396, 0.441, 0.734, 0.4228, 0.7235, 0.4061, 0.734, 0.4228, 0.7579, 0.4252, 0.7325, 0.3945, 0.7125, 0.3763, 0.7235, 0.4061, 0.7325, 0.3945, 0.7155, 0.348, 0.7209, 0.366, 0.7734, 0.4184, 0.7787, 0.4184, 0.7248, 0.3695, 0.6857, 0.5503, 0.601, 0.6623, 0.5982, 0.6622, 0.6853, 0.5503, 0.7053, 0.3222, 0.7209, 0.366, 0.7248, 0.3695, 0.7109, 0.3023, 0.738, 0.481, 0.6857, 0.5503, 0.6853, 0.5503, 0.7398, 0.4799, 0.6937, 0.3301, 0.7053, 0.3222, 0.7109, 0.3023, 0.6993, 0.3185, 0.7681, 0.4584, 0.738, 0.481, 0.7398, 0.4799, 0.7727, 0.4592, 0.6607, 0.323, 0.6937, 0.3301, 0.6993, 0.3185, 0.6606, 0.3216, 0.8436, 0.4483, 0.7681, 0.4584, 0.7727, 0.4592, 0.8823, 0.436, 0.615, 0.2481, 0.6607, 0.323, 0.6606, 0.3216, 0.6133, 0.2463, 0.8836, 0.4072, 0.8436, 0.4483, 0.8823, 0.436, 0.9038, 0.3985, 0.5361, 0.2462, 0.615, 0.2481, 0.6133, 0.2463, 0.866, 0.3924, 0.8836, 0.4072, 0.9038, 0.3985, 0.8846, 0.3782, 0.7734, 0.4184, 0.866, 0.3924, 0.8846, 0.3782, 0.7787, 0.4184, 0.7787, 0.4184, 0.8846, 0.3782, 0.8373, 0.4168, 0.7617, 0.4137, 0.7248, 0.3695, 0.7787, 0.4184, 0.7617, 0.4137, 0.7262, 0.367, 0.6853, 0.5503, 0.5982, 0.6622, 0.5928, 0.662, 0.6806, 0.5564, 0.7109, 0.3023, 0.7248, 0.3695, 0.7262, 0.367, 0.7167, 0.2909, 0.7398, 0.4799, 0.6853, 0.5503, 0.6806, 0.5564, 0.732, 0.4821, 0.6993, 0.3185, 0.7109, 0.3023, 0.7167, 0.2909, 0.6986, 0.3176, 0.7727, 0.4592, 0.7398, 0.4799, 0.732, 0.4821, 0.7594, 0.4552, 0.6606, 0.3216, 0.6993, 0.3185, 0.6986, 0.3176, 0.6569, 0.3195, 0.8823, 0.436, 0.7727, 0.4592, 0.7594, 0.4552, 0.8195, 0.4438, 0.6133, 0.2463, 0.6606, 0.3216, 0.6569, 0.3195, 0.6105, 0.2404, 0.9038, 0.3985, 0.8823, 0.436, 0.8195, 0.4438, 0.8802, 0.4062, 0.5361, 0.2462, 0.6133, 0.2463, 0.6105, 0.2404, 0.8846, 0.3782, 0.9038, 0.3985, 0.8802, 0.4062, 0.8373, 0.4168, 0.7594, 0.4552, 0.732, 0.4821, 0.7127, 0.4858, 0.7445, 0.4653, 0.6569, 0.3195, 0.6986, 0.3176, 0.6877, 0.3283, 0.6516, 0.3172, 0.8195, 0.4438, 0.7594, 0.4552, 0.7445, 0.4653, 0.756, 0.4428, 0.6105, 0.2404, 0.6569, 0.3195, 0.6516, 0.3172, 0.6076, 0.2324, 0.8802, 0.4062, 0.8195, 0.4438, 0.756, 0.4428, 0.7647, 0.4344, 0.5361, 0.2462, 0.6105, 0.2404, 0.6076, 0.2324, 0.8373, 0.4168, 0.8802, 0.4062, 0.7647, 0.4344, 0.7579, 0.4252, 0.7617, 0.4137, 0.8373, 0.4168, 0.7579, 0.4252, 0.7325, 0.3945, 0.7262, 0.367, 0.7617, 0.4137, 0.7325, 0.3945, 0.7155, 0.348, 0.6806, 0.5564, 0.5928, 0.662, 0.5849, 0.6618, 0.6724, 0.5666, 0.7167, 0.2909, 0.7262, 0.367, 0.7155, 0.348, 0.7037, 0.3055, 0.732, 0.4821, 0.6806, 0.5564, 0.6724, 0.5666, 0.7127, 0.4858, 0.6986, 0.3176, 0.7167, 0.2909, 0.7037, 0.3055, 0.6877, 0.3283, 0.6724, 0.5666, 0.5849, 0.6618, 0.5747, 0.6616, 0.6626, 0.5766, 0.7037, 0.3055, 0.7155, 0.348, 0.7125, 0.3763, 0.6955, 0.3491, 0.7127, 0.4858, 0.6724, 0.5666, 0.6626, 0.5766, 0.6909, 0.5038, 0.6877, 0.3283, 0.7037, 0.3055, 0.6955, 0.3491, 0.6679, 0.3376, 0.7445, 0.4653, 0.7127, 0.4858, 0.6909, 0.5038, 0.7133, 0.4709, 0.6516, 0.3172, 0.6877, 0.3283, 0.6679, 0.3376, 0.6449, 0.3149, 0.756, 0.4428, 0.7445, 0.4653, 0.7133, 0.4709, 0.7357, 0.4581, 0.6076, 0.2324, 0.6516, 0.3172, 0.6449, 0.3149, 0.6045, 0.2239, 0.7647, 0.4344, 0.756, 0.4428, 0.7357, 0.4581, 0.7396, 0.441, 0.5361, 0.2462, 0.6076, 0.2324, 0.6045, 0.2239, 0.7579, 0.4252, 0.7647, 0.4344, 0.7396, 0.441, 0.734, 0.4228, 0.6449, 0.3149, 0.6679, 0.3376, 0.6557, 0.3394, 0.6372, 0.3127, 0.6045, 0.2239, 0.6449, 0.3149, 0.6372, 0.3127, 0.6014, 0.2163, 0.5361, 0.2462, 0.6045, 0.2239, 0.6014, 0.2163, 0.6626, 0.5766, 0.5747, 0.6616, 0.5627, 0.6614, 0.6522, 0.5831, 0.6955, 0.3491, 0.7125, 0.3763, 0.6765, 0.3807, 0.6653, 0.3587, 0.6909, 0.5038, 0.6626, 0.5766, 0.6522, 0.5831, 0.6721, 0.5306, 0.6679, 0.3376, 0.6955, 0.3491, 0.6653, 0.3587, 0.6557, 0.3394, 0.6522, 0.5831, 0.5627, 0.6614, 0.5493, 0.6612, 0.6395, 0.5858, 0.6653, 0.3587, 0.6765, 0.3807, 0.6569, 0.3822, 0.6517, 0.3588, 0.6557, 0.3394, 0.6653, 0.3587, 0.6517, 0.3588, 0.6451, 0.3391, 0.6372, 0.3127, 0.6557, 0.3394, 0.6451, 0.3391, 0.629, 0.311, 0.6014, 0.2163, 0.6372, 0.3127, 0.629, 0.311, 0.5984, 0.2107, 0.5361, 0.2462, 0.6014, 0.2163, 0.5984, 0.2107, 0.5984, 0.2107, 0.629, 0.311, 0.6205, 0.31, 0.5955, 0.2074, 0.5361, 0.2462, 0.5984, 0.2107, 0.5955, 0.2074, 0.6395, 0.5858, 0.5493, 0.6612, 0.535, 0.661, 0.6248, 0.5857, 0.6517, 0.3588, 0.6569, 0.3822, 0.64, 0.3822, 0.6374, 0.3588, 0.6451, 0.3391, 0.6517, 0.3588, 0.6374, 0.3588, 0.6336, 0.3388, 0.629, 0.311, 0.6451, 0.3391, 0.6336, 0.3388, 0.6205, 0.31, 0.64, 0.3822, 0.642, 0.4088, 0.6225, 0.4088, 0.6225, 0.3822, 0.6248, 0.5857, 0.535, 0.661, 0.5205, 0.6609, 0.6055, 0.5854, 0.6374, 0.3588, 0.64, 0.3822, 0.6225, 0.3822, 0.6225, 0.3588, 0.6336, 0.3388, 0.6374, 0.3588, 0.6225, 0.3588, 0.6218, 0.3387, 0.6205, 0.31, 0.6336, 0.3388, 0.6218, 0.3387, 0.6123, 0.3097, 0.5955, 0.2074, 0.6205, 0.31, 0.6123, 0.3097, 0.593, 0.2061, 0.5361, 0.2462, 0.5955, 0.2074, 0.593, 0.2061, 0.593, 0.2061, 0.6123, 0.3097, 0.6045, 0.3103, 0.5908, 0.2065, 0.5361, 0.2462, 0.593, 0.2061, 0.5908, 0.2065, 0.6225, 0.3822, 0.6225, 0.4088, 0.6029, 0.4088, 0.6049, 0.3822, 0.6055, 0.5854, 0.5205, 0.6609, 0.5065, 0.6616, 0.5813, 0.5847, 0.6225, 0.3588, 0.6225, 0.3822, 0.6049, 0.3822, 0.6075, 0.3588, 0.6218, 0.3387, 0.6225, 0.3588, 0.6075, 0.3588, 0.6102, 0.3389, 0.6123, 0.3097, 0.6218, 0.3387, 0.6102, 0.3389, 0.6045, 0.3103, 0.6075, 0.3588, 0.6049, 0.3822, 0.588, 0.3822, 0.5932, 0.3588, 0.6102, 0.3389, 0.6075, 0.3588, 0.5932, 0.3588, 0.5992, 0.3392, 0.6045, 0.3103, 0.6102, 0.3389, 0.5992, 0.3392, 0.5976, 0.3116, 0.5908, 0.2065, 0.6045, 0.3103, 0.5976, 0.3116, 0.5889, 0.2086, 0.5361, 0.2462, 0.5908, 0.2065, 0.5889, 0.2086, 0.6029, 0.4088, 0.6017, 0.4377, 0.5818, 0.4377, 0.5842, 0.4088, 0.6049, 0.3822, 0.6029, 0.4088, 0.5842, 0.4088, 0.588, 0.3822, 0.5813, 0.5847, 0.5065, 0.6616, 0.4929, 0.6626, 0.5532, 0.5836, 0.5361, 0.2462, 0.5889, 0.2086, 0.5873, 0.2125, 0.5818, 0.4377, 0.581, 0.4677, 0.5599, 0.4642, 0.5614, 0.4347, 0.5842, 0.4088, 0.5818, 0.4377, 0.5614, 0.4347, 0.5657, 0.4072, 0.588, 0.3822, 0.5842, 0.4088, 0.5657, 0.4072, 0.5722, 0.3818, 0.5532, 0.5836, 0.4929, 0.6626, 0.481, 0.6638, 0.5215, 0.5799, 0.5932, 0.3588, 0.588, 0.3822, 0.5722, 0.3818, 0.5799, 0.3588, 0.5992, 0.3392, 0.5932, 0.3588, 0.5799, 0.3588, 0.589, 0.3396, 0.5976, 0.3116, 0.5992, 0.3392, 0.589, 0.3396, 0.5917, 0.3135, 0.5889, 0.2086, 0.5976, 0.3116, 0.5917, 0.3135, 0.5873, 0.2125, 0.5447, 0.5481, 0.5215, 0.5799, 0.4907, 0.5765, 0.5073, 0.5396, 0.589, 0.3396, 0.5799, 0.3588, 0.5681, 0.3584, 0.5799, 0.3397, 0.5511, 0.522, 0.5447, 0.5481, 0.5073, 0.5396, 0.5139, 0.5112, 0.5917, 0.3135, 0.589, 0.3396, 0.5799, 0.3397, 0.5869, 0.3157, 0.5579, 0.494, 0.5511, 0.522, 0.5139, 0.5112, 0.5256, 0.4831, 0.5873, 0.2125, 0.5917, 0.3135, 0.5869, 0.3157, 0.5859, 0.2182, 0.5599, 0.4642, 0.5579, 0.494, 0.5256, 0.4831, 0.5357, 0.4552, 0.5361, 0.2462, 0.5873, 0.2125, 0.5859, 0.2182, 0.5614, 0.4347, 0.5599, 0.4642, 0.5357, 0.4552, 0.5399, 0.427, 0.5657, 0.4072, 0.5614, 0.4347, 0.5399, 0.427, 0.5466, 0.4015, 0.5722, 0.3818, 0.5657, 0.4072, 0.5466, 0.4015, 0.5566, 0.379, 0.5215, 0.5799, 0.481, 0.6638, 0.4718, 0.6651, 0.4907, 0.5765, 0.5799, 0.3588, 0.5722, 0.3818, 0.5566, 0.379, 0.5681, 0.3584, 0.5399, 0.427, 0.5357, 0.4552, 0.509, 0.4429, 0.5198, 0.4173, 0.5466, 0.4015, 0.5399, 0.427, 0.5198, 0.4173, 0.529, 0.3941, 0.5566, 0.379, 0.5466, 0.4015, 0.529, 0.3941, 0.5423, 0.3745, 0.4907, 0.5765, 0.4718, 0.6651, 0.4655, 0.6665, 0.4654, 0.5759, 0.5681, 0.3584, 0.5566, 0.379, 0.5423, 0.3745, 0.5574, 0.3569, 0.5073, 0.5396, 0.4907, 0.5765, 0.4654, 0.5759, 0.4751, 0.5351, 0.5799, 0.3397, 0.5681, 0.3584, 0.5574, 0.3569, 0.5725, 0.3397, 0.5139, 0.5112, 0.5073, 0.5396, 0.4751, 0.5351, 0.4801, 0.5029, 0.5869, 0.3157, 0.5799, 0.3397, 0.5725, 0.3397, 0.5832, 0.3181, 0.5256, 0.4831, 0.5139, 0.5112, 0.4801, 0.5029, 0.4931, 0.4709, 0.5859, 0.2182, 0.5869, 0.3157, 0.5832, 0.3181, 0.5849, 0.2256, 0.5357, 0.4552, 0.5256, 0.4831, 0.4931, 0.4709, 0.509, 0.4429, 0.5361, 0.2462, 0.5859, 0.2182, 0.5849, 0.2256, 0.5725, 0.3397, 0.5574, 0.3569, 0.5492, 0.3552, 0.5669, 0.3396, 0.4801, 0.5029, 0.4751, 0.5351, 0.4534, 0.5361, 0.4576, 0.5015, 0.5832, 0.3181, 0.5725, 0.3397, 0.5669, 0.3396, 0.5809, 0.3203, 0.4931, 0.4709, 0.4801, 0.5029, 0.4576, 0.5015, 0.4695, 0.464, 0.5849, 0.2256, 0.5832, 0.3181, 0.5809, 0.3203, 0.5842, 0.2342, 0.509, 0.4429, 0.4931, 0.4709, 0.4695, 0.464, 0.487, 0.4326, 0.5361, 0.2462, 0.5849, 0.2256, 0.5842, 0.2342, 0.5198, 0.4173, 0.509, 0.4429, 0.487, 0.4326, 0.5035, 0.4086, 0.529, 0.3941, 0.5198, 0.4173, 0.5035, 0.4086, 0.5152, 0.3877, 0.5423, 0.3745, 0.529, 0.3941, 0.5152, 0.3877, 0.5312, 0.3706, 0.4654, 0.5759, 0.4655, 0.6665, 0.4619, 0.6678, 0.4477, 0.5769, 0.5574, 0.3569, 0.5423, 0.3745, 0.5312, 0.3706, 0.5492, 0.3552, 0.4751, 0.5351, 0.4654, 0.5759, 0.4477, 0.5769, 0.4534, 0.5361, 0.5152, 0.3877, 0.5035, 0.4086, 0.4941, 0.4045, 0.5075, 0.3848, 0.5312, 0.3706, 0.5152, 0.3877, 0.5075, 0.3848, 0.5248, 0.3688, 0.4477, 0.5769, 0.4619, 0.6678, 0.4606, 0.6685, 0.4395, 0.5777, 0.5492, 0.3552, 0.5312, 0.3706, 0.5248, 0.3688, 0.5443, 0.3544, 0.4534, 0.5361, 0.4477, 0.5769, 0.4395, 0.5777, 0.4435, 0.5384, 0.5669, 0.3396, 0.5492, 0.3552, 0.5443, 0.3544, 0.5634, 0.3395, 0.4576, 0.5015, 0.4534, 0.5361, 0.4435, 0.5384, 0.4477, 0.5035, 0.5809, 0.3203, 0.5669, 0.3396, 0.5634, 0.3395, 0.5797, 0.3222, 0.4695, 0.464, 0.4576, 0.5015, 0.4477, 0.5035, 0.459, 0.4634, 0.5842, 0.2342, 0.5809, 0.3203, 0.5797, 0.3222, 0.5839, 0.2434, 0.487, 0.4326, 0.4695, 0.464, 0.459, 0.4634, 0.4758, 0.4286, 0.5361, 0.2462, 0.5842, 0.2342, 0.5839, 0.2434, 0.5035, 0.4086, 0.487, 0.4326, 0.4758, 0.4286, 0.4941, 0.4045, 0.4477, 0.5035, 0.4435, 0.5384, 0.4461, 0.5393, 0.4502, 0.5052, 0.5797, 0.3222, 0.5634, 0.3395, 0.5623, 0.3396, 0.5788, 0.3244, 0.459, 0.4634, 0.4477, 0.5035, 0.4502, 0.5052, 0.4614, 0.4663, 0.5839, 0.2434, 0.5797, 0.3222, 0.5788, 0.3244, 0.584, 0.2548, 0.4758, 0.4286, 0.459, 0.4634, 0.4614, 0.4663, 0.4776, 0.4323, 0.5361, 0.2462, 0.5839, 0.2434, 0.584, 0.2548, 0.4941, 0.4045, 0.4758, 0.4286, 0.4776, 0.4323, 0.4942, 0.4071, 0.5075, 0.3848, 0.4941, 0.4045, 0.4942, 0.4071, 0.5069, 0.3866, 0.4606, 0.6685, 0.4155, 0.8622, 0.4318, 0.8464, 0.4615, 0.6681, 0.5248, 0.3688, 0.5075, 0.3848, 0.5069, 0.3866, 0.5239, 0.3699, 0.4395, 0.5777, 0.4606, 0.6685, 0.4615, 0.6681, 0.4427, 0.5781, 0.5443, 0.3544, 0.5248, 0.3688, 0.5239, 0.3699, 0.5432, 0.3549, 0.4435, 0.5384, 0.4395, 0.5777, 0.4427, 0.5781, 0.4461, 0.5393, 0.5634, 0.3395, 0.5443, 0.3544, 0.5432, 0.3549, 0.5623, 0.3396, 0.5069, 0.3866, 0.4942, 0.4071, 0.4941, 0.4045, 0.5075, 0.3848, 0.5239, 0.3699, 0.5069, 0.3866, 0.5075, 0.3848, 0.5248, 0.3688, 0.4427, 0.5781, 0.4615, 0.6681, 0.4606, 0.6685, 0.4395, 0.5777, 0.5432, 0.3549, 0.5239, 0.3699, 0.5248, 0.3688, 0.5443, 0.3544, 0.4461, 0.5393, 0.4427, 0.5781, 0.4395, 0.5777, 0.4435, 0.5384, 0.5623, 0.3396, 0.5432, 0.3549, 0.5443, 0.3544, 0.5634, 0.3395, 0.4502, 0.5052, 0.4461, 0.5393, 0.4435, 0.5384, 0.4477, 0.5035, 0.5788, 0.3244, 0.5623, 0.3396, 0.5634, 0.3395, 0.5797, 0.3222, 0.4614, 0.4663, 0.4502, 0.5052, 0.4477, 0.5035, 0.459, 0.4634, 0.584, 0.2548, 0.5788, 0.3244, 0.5797, 0.3222, 0.5839, 0.2434, 0.4776, 0.4323, 0.4614, 0.4663, 0.459, 0.4634, 0.4758, 0.4286, 0.5361, 0.2462, 0.584, 0.2548, 0.5839, 0.2434, 0.4942, 0.4071, 0.4776, 0.4323, 0.4758, 0.4286, 0.4941, 0.4045, 0.5797, 0.3222, 0.5634, 0.3395, 0.5669, 0.3396, 0.5809, 0.3203, 0.459, 0.4634, 0.4477, 0.5035, 0.4576, 0.5015, 0.4695, 0.464, 0.5839, 0.2434, 0.5797, 0.3222, 0.5809, 0.3203, 0.5842, 0.2342, 0.4758, 0.4286, 0.459, 0.4634, 0.4695, 0.464, 0.487, 0.4326, 0.5361, 0.2462, 0.5839, 0.2434, 0.5842, 0.2342, 0.4941, 0.4045, 0.4758, 0.4286, 0.487, 0.4326, 0.5035, 0.4086, 0.5075, 0.3848, 0.4941, 0.4045, 0.5035, 0.4086, 0.5152, 0.3877, 0.5248, 0.3688, 0.5075, 0.3848, 0.5152, 0.3877, 0.5312, 0.3706, 0.4395, 0.5777, 0.4606, 0.6685, 0.4619, 0.6678, 0.4477, 0.5769, 0.5443, 0.3544, 0.5248, 0.3688, 0.5312, 0.3706, 0.5492, 0.3552, 0.4435, 0.5384, 0.4395, 0.5777, 0.4477, 0.5769, 0.4534, 0.5361, 0.5634, 0.3395, 0.5443, 0.3544, 0.5492, 0.3552, 0.5669, 0.3396, 0.4477, 0.5035, 0.4435, 0.5384, 0.4534, 0.5361, 0.4576, 0.5015, 0.5312, 0.3706, 0.5152, 0.3877, 0.529, 0.3941, 0.5423, 0.3745, 0.4477, 0.5769, 0.4619, 0.6678, 0.4655, 0.6665, 0.4654, 0.5759, 0.5492, 0.3552, 0.5312, 0.3706, 0.5423, 0.3745, 0.5574, 0.3569, 0.4534, 0.5361, 0.4477, 0.5769, 0.4654, 0.5759, 0.4751, 0.5351, 0.5669, 0.3396, 0.5492, 0.3552, 0.5574, 0.3569, 0.5725, 0.3397, 0.4576, 0.5015, 0.4534, 0.5361, 0.4751, 0.5351, 0.4801, 0.5029, 0.5809, 0.3203, 0.5669, 0.3396, 0.5725, 0.3397, 0.5832, 0.3181, 0.4695, 0.464, 0.4576, 0.5015, 0.4801, 0.5029, 0.4931, 0.4709, 0.5842, 0.2342, 0.5809, 0.3203, 0.5832, 0.3181, 0.5849, 0.2256, 0.487, 0.4326, 0.4695, 0.464, 0.4931, 0.4709, 0.509, 0.4429, 0.5361, 0.2462, 0.5842, 0.2342, 0.5849, 0.2256, 0.5035, 0.4086, 0.487, 0.4326, 0.509, 0.4429, 0.5198, 0.4173, 0.5152, 0.3877, 0.5035, 0.4086, 0.5198, 0.4173, 0.529, 0.3941, 0.5849, 0.2256, 0.5832, 0.3181, 0.5869, 0.3157, 0.5859, 0.2182, 0.509, 0.4429, 0.4931, 0.4709, 0.5256, 0.4831, 0.5357, 0.4552, 0.5361, 0.2462, 0.5849, 0.2256, 0.5859, 0.2182, 0.5198, 0.4173, 0.509, 0.4429, 0.5357, 0.4552, 0.5399, 0.427, 0.529, 0.3941, 0.5198, 0.4173, 0.5399, 0.427, 0.5466, 0.4015, 0.5423, 0.3745, 0.529, 0.3941, 0.5466, 0.4015, 0.5566, 0.379, 0.4654, 0.5759, 0.4655, 0.6665, 0.4718, 0.6651, 0.4907, 0.5765, 0.5574, 0.3569, 0.5423, 0.3745, 0.5566, 0.379, 0.5681, 0.3584, 0.4751, 0.5351, 0.4654, 0.5759, 0.4907, 0.5765, 0.5073, 0.5396, 0.5725, 0.3397, 0.5574, 0.3569, 0.5681, 0.3584, 0.5799, 0.3397, 0.4801, 0.5029, 0.4751, 0.5351, 0.5073, 0.5396, 0.5139, 0.5112, 0.5832, 0.3181, 0.5725, 0.3397, 0.5799, 0.3397, 0.5869, 0.3157, 0.4931, 0.4709, 0.4801, 0.5029, 0.5139, 0.5112, 0.5256, 0.4831, 0.4907, 0.5765, 0.4718, 0.6651, 0.481, 0.6638, 0.5215, 0.5799, 0.5681, 0.3584, 0.5566, 0.379, 0.5722, 0.3818, 0.5799, 0.3588, 0.5073, 0.5396, 0.4907, 0.5765, 0.5215, 0.5799, 0.5447, 0.5481, 0.5799, 0.3397, 0.5681, 0.3584, 0.5799, 0.3588, 0.589, 0.3396, 0.5139, 0.5112, 0.5073, 0.5396, 0.5447, 0.5481, 0.5511, 0.522, 0.5869, 0.3157, 0.5799, 0.3397, 0.589, 0.3396, 0.5917, 0.3135, 0.5256, 0.4831, 0.5139, 0.5112, 0.5511, 0.522, 0.5579, 0.494, 0.5859, 0.2182, 0.5869, 0.3157, 0.5917, 0.3135, 0.5873, 0.2125, 0.5357, 0.4552, 0.5256, 0.4831, 0.5579, 0.494, 0.5599, 0.4642, 0.5361, 0.2462, 0.5859, 0.2182, 0.5873, 0.2125, 0.5399, 0.427, 0.5357, 0.4552, 0.5599, 0.4642, 0.5614, 0.4347, 0.5466, 0.4015, 0.5399, 0.427, 0.5614, 0.4347, 0.5657, 0.4072, 0.5566, 0.379, 0.5466, 0.4015, 0.5657, 0.4072, 0.5722, 0.3818, 0.5361, 0.2462, 0.5873, 0.2125, 0.5889, 0.2086, 0.5614, 0.4347, 0.5599, 0.4642, 0.581, 0.4677, 0.5818, 0.4377, 0.5657, 0.4072, 0.5614, 0.4347, 0.5818, 0.4377, 0.5842, 0.4088, 0.5722, 0.3818, 0.5657, 0.4072, 0.5842, 0.4088, 0.588, 0.3822, 0.5215, 0.5799, 0.481, 0.6638, 0.4929, 0.6626, 0.5532, 0.5836, 0.5799, 0.3588, 0.5722, 0.3818, 0.588, 0.3822, 0.5932, 0.3588, 0.589, 0.3396, 0.5799, 0.3588, 0.5932, 0.3588, 0.5992, 0.3392, 0.5917, 0.3135, 0.589, 0.3396, 0.5992, 0.3392, 0.5976, 0.3116, 0.5873, 0.2125, 0.5917, 0.3135, 0.5976, 0.3116, 0.5889, 0.2086, 0.5932, 0.3588, 0.588, 0.3822, 0.6049, 0.3822, 0.6075, 0.3588, 0.5992, 0.3392, 0.5932, 0.3588, 0.6075, 0.3588, 0.6102, 0.3389, 0.5976, 0.3116, 0.5992, 0.3392, 0.6102, 0.3389, 0.6045, 0.3103, 0.5889, 0.2086, 0.5976, 0.3116, 0.6045, 0.3103, 0.5908, 0.2065, 0.5361, 0.2462, 0.5889, 0.2086, 0.5908, 0.2065, 0.5842, 0.4088, 0.5818, 0.4377, 0.6017, 0.4377, 0.6029, 0.4088, 0.588, 0.3822, 0.5842, 0.4088, 0.6029, 0.4088, 0.6049, 0.3822, 0.5532, 0.5836, 0.4929, 0.6626, 0.5065, 0.6616, 0.5813, 0.5847, 0.5361, 0.2462, 0.5908, 0.2065, 0.593, 0.2061, 0.6049, 0.3822, 0.6029, 0.4088, 0.6225, 0.4088, 0.6225, 0.3822, 0.5813, 0.5847, 0.5065, 0.6616, 0.5205, 0.6609, 0.6055, 0.5854, 0.6075, 0.3588, 0.6049, 0.3822, 0.6225, 0.3822, 0.6225, 0.3588, 0.6102, 0.3389, 0.6075, 0.3588, 0.6225, 0.3588, 0.6218, 0.3387, 0.6045, 0.3103, 0.6102, 0.3389, 0.6218, 0.3387, 0.6123, 0.3097, 0.5908, 0.2065, 0.6045, 0.3103, 0.6123, 0.3097, 0.593, 0.2061, 0.6218, 0.3387, 0.6225, 0.3588, 0.6374, 0.3588, 0.6336, 0.3388, 0.6123, 0.3097, 0.6218, 0.3387, 0.6336, 0.3388, 0.6205, 0.31, 0.593, 0.2061, 0.6123, 0.3097, 0.6205, 0.31, 0.5955, 0.2074, 0.5361, 0.2462, 0.593, 0.2061, 0.5955, 0.2074, 0.6225, 0.3822, 0.6225, 0.4088, 0.642, 0.4088, 0.64, 0.3822, 0.6055, 0.5854, 0.5205, 0.6609, 0.535, 0.661, 0.6248, 0.5857, 0.6225, 0.3588, 0.6225, 0.3822, 0.64, 0.3822, 0.6374, 0.3588, 0.6248, 0.5857, 0.535, 0.661, 0.5493, 0.6612, 0.6395, 0.5858, 0.6374, 0.3588, 0.64, 0.3822, 0.6569, 0.3822, 0.6517, 0.3588, 0.6336, 0.3388, 0.6374, 0.3588, 0.6517, 0.3588, 0.6451, 0.3391, 0.6205, 0.31, 0.6336, 0.3388, 0.6451, 0.3391, 0.629, 0.311, 0.5955, 0.2074, 0.6205, 0.31, 0.629, 0.311, 0.5984, 0.2107, 0.5361, 0.2462, 0.5955, 0.2074, 0.5984, 0.2107, 0.6451, 0.3391, 0.6517, 0.3588, 0.6653, 0.3587, 0.6557, 0.3394, 0.629, 0.311, 0.6451, 0.3391, 0.6557, 0.3394, 0.6372, 0.3127, 0.5984, 0.2107, 0.629, 0.311, 0.6372, 0.3127, 0.6014, 0.2163, 0.5361, 0.2462, 0.5984, 0.2107, 0.6014, 0.2163, 0.6395, 0.5858, 0.5493, 0.6612, 0.5627, 0.6614, 0.6522, 0.5831, 0.6517, 0.3588, 0.6569, 0.3822, 0.6765, 0.3807, 0.6653, 0.3587, 0.6522, 0.5831, 0.5627, 0.6614, 0.5747, 0.6616, 0.6626, 0.5766, 0.6653, 0.3587, 0.6765, 0.3807, 0.7125, 0.3763, 0.6955, 0.3491, 0.6557, 0.3394, 0.6653, 0.3587, 0.6955, 0.3491, 0.6679, 0.3376, 0.6372, 0.3127, 0.6557, 0.3394, 0.6679, 0.3376, 0.6449, 0.3149, 0.6014, 0.2163, 0.6372, 0.3127, 0.6449, 0.3149, 0.6045, 0.2239, 0.5361, 0.2462, 0.6014, 0.2163, 0.6045, 0.2239, 0.6449, 0.3149, 0.6679, 0.3376, 0.6877, 0.3283, 0.6516, 0.3172, 0.7357, 0.4581, 0.7133, 0.4709, 0.7445, 0.4653, 0.756, 0.4428, 0.6045, 0.2239, 0.6449, 0.3149, 0.6516, 0.3172, 0.6076, 0.2324, 0.7396, 0.441, 0.7357, 0.4581, 0.756, 0.4428, 0.7647, 0.4344, 0.5361, 0.2462, 0.6045, 0.2239, 0.6076, 0.2324, 0.734, 0.4228, 0.7396, 0.441, 0.7647, 0.4344, 0.7579, 0.4252, 0.6626, 0.5766, 0.5747, 0.6616, 0.5849, 0.6618, 0.6724, 0.5666, 0.6955, 0.3491, 0.7125, 0.3763, 0.7155, 0.348, 0.7037, 0.3055, 0.6909, 0.5038, 0.6626, 0.5766, 0.6724, 0.5666, 0.7127, 0.4858, 0.6679, 0.3376, 0.6955, 0.3491, 0.7037, 0.3055, 0.6877, 0.3283, 0.7133, 0.4709, 0.6909, 0.5038, 0.7127, 0.4858, 0.7445, 0.4653, 0.7155, 0.348, 0.7325, 0.3945, 0.7617, 0.4137, 0.7262, 0.367, 0.6724, 0.5666, 0.5849, 0.6618, 0.5928, 0.662, 0.6806, 0.5564, 0.7037, 0.3055, 0.7155, 0.348, 0.7262, 0.367, 0.7167, 0.2909, 0.7127, 0.4858, 0.6724, 0.5666, 0.6806, 0.5564, 0.732, 0.4821, 0.6877, 0.3283, 0.7037, 0.3055, 0.7167, 0.2909, 0.6986, 0.3176, 0.7445, 0.4653, 0.7127, 0.4858, 0.732, 0.4821, 0.7594, 0.4552, 0.6516, 0.3172, 0.6877, 0.3283, 0.6986, 0.3176, 0.6569, 0.3195, 0.756, 0.4428, 0.7445, 0.4653, 0.7594, 0.4552, 0.8195, 0.4438, 0.6076, 0.2324, 0.6516, 0.3172, 0.6569, 0.3195, 0.6105, 0.2404, 0.7647, 0.4344, 0.756, 0.4428, 0.8195, 0.4438, 0.8802, 0.4062, 0.5361, 0.2462, 0.6076, 0.2324, 0.6105, 0.2404, 0.7579, 0.4252, 0.7647, 0.4344, 0.8802, 0.4062, 0.8373, 0.4168, 0.7325, 0.3945, 0.7579, 0.4252, 0.8373, 0.4168, 0.7617, 0.4137, 0.8195, 0.4438, 0.7594, 0.4552, 0.7727, 0.4592, 0.8823, 0.436, 0.6105, 0.2404, 0.6569, 0.3195, 0.6606, 0.3216, 0.6133, 0.2463, 0.8802, 0.4062, 0.8195, 0.4438, 0.8823, 0.436, 0.9038, 0.3985, 0.5361, 0.2462, 0.6105, 0.2404, 0.6133, 0.2463, 0.8373, 0.4168, 0.8802, 0.4062, 0.9038, 0.3985, 0.8846, 0.3782, 0.7617, 0.4137, 0.8373, 0.4168, 0.8846, 0.3782, 0.7787, 0.4184, 0.5928, 0.662, 0.5427, 0.7671, 0.5462, 0.7641, 0.5982, 0.6622, 0.7262, 0.367, 0.7617, 0.4137, 0.7787, 0.4184, 0.7248, 0.3695, 0.6806, 0.5564, 0.5928, 0.662, 0.5982, 0.6622, 0.6853, 0.5503, 0.7167, 0.2909, 0.7262, 0.367, 0.7248, 0.3695, 0.7109, 0.3023, 0.732, 0.4821, 0.6806, 0.5564, 0.6853, 0.5503, 0.7398, 0.4799, 0.6986, 0.3176, 0.7167, 0.2909, 0.7109, 0.3023, 0.6993, 0.3185, 0.7594, 0.4552, 0.732, 0.4821, 0.7398, 0.4799, 0.7727, 0.4592, 0.6569, 0.3195, 0.6986, 0.3176, 0.6993, 0.3185, 0.6606, 0.3216, 0.7248, 0.3695, 0.7787, 0.4184, 0.7734, 0.4184, 0.7209, 0.366, 0.6853, 0.5503, 0.5982, 0.6622, 0.601, 0.6623, 0.6857, 0.5503, 0.7109, 0.3023, 0.7248, 0.3695, 0.7209, 0.366, 0.7053, 0.3222, 0.7398, 0.4799, 0.6853, 0.5503, 0.6857, 0.5503, 0.738, 0.481, 0.6993, 0.3185, 0.7109, 0.3023, 0.7053, 0.3222, 0.6937, 0.3301, 0.7727, 0.4592, 0.7398, 0.4799, 0.738, 0.481, 0.7681, 0.4584, 0.6606, 0.3216, 0.6993, 0.3185, 0.6937, 0.3301, 0.6607, 0.323, 0.8823, 0.436, 0.7727, 0.4592, 0.7681, 0.4584, 0.8436, 0.4483, 0.6133, 0.2463, 0.6606, 0.3216, 0.6607, 0.323, 0.615, 0.2481, 0.9038, 0.3985, 0.8823, 0.436, 0.8436, 0.4483, 0.8836, 0.4072, 0.5361, 0.2462, 0.6133, 0.2463, 0.615, 0.2481, 0.8846, 0.3782, 0.9038, 0.3985, 0.8836, 0.4072, 0.866, 0.3924, 0.7787, 0.4184, 0.8846, 0.3782, 0.866, 0.3924, 0.7734, 0.4184, 0.601, 0.6623, 0.5477, 0.7626, 0.5462, 0.7641, 0.5982, 0.6622, 0.5194, 0.8394, 0.4944, 0.8783, 0.5184, 0.8406, 0.5477, 0.7626, 0.5194, 0.8394, 0.5184, 0.8406, 0.5462, 0.7641, 0.5462, 0.7641, 0.5184, 0.8406, 0.5163, 0.8428, 0.5427, 0.7671, 0.5982, 0.6622, 0.5462, 0.7641, 0.5427, 0.7671, 0.5928, 0.662, 0.5184, 0.8406, 0.4944, 0.8783, 0.5163, 0.8428, 0.5163, 0.8428, 0.4944, 0.8783, 0.5133, 0.8458, 0.5427, 0.7671, 0.5163, 0.8428, 0.5133, 0.8458, 0.5375, 0.772, 0.5928, 0.662, 0.5427, 0.7671, 0.5375, 0.772, 0.5849, 0.6618, 0.5849, 0.6618, 0.5375, 0.772, 0.5306, 0.7788, 0.5747, 0.6616, 0.5133, 0.8458, 0.4944, 0.8783, 0.5094, 0.8491, 0.5375, 0.772, 0.5133, 0.8458, 0.5094, 0.8491, 0.5306, 0.7788, 0.5094, 0.8491, 0.4944, 0.8783, 0.5046, 0.8524, 0.5306, 0.7788, 0.5094, 0.8491, 0.5046, 0.8524, 0.5221, 0.787, 0.5747, 0.6616, 0.5306, 0.7788, 0.5221, 0.787, 0.5627, 0.6614, 0.5627, 0.6614, 0.5221, 0.787, 0.5122, 0.7956, 0.5493, 0.6612, 0.5046, 0.8524, 0.4944, 0.8783, 0.4992, 0.8552, 0.5221, 0.787, 0.5046, 0.8524, 0.4992, 0.8552, 0.5122, 0.7956, 0.4992, 0.8552, 0.4944, 0.8783, 0.4937, 0.8577, 0.5122, 0.7956, 0.4992, 0.8552, 0.4937, 0.8577, 0.5011, 0.8025, 0.5493, 0.6612, 0.5122, 0.7956, 0.5011, 0.8025, 0.535, 0.661, 0.4937, 0.8577, 0.4944, 0.8783, 0.4882, 0.8599, 0.5011, 0.8025, 0.4937, 0.8577, 0.4882, 0.8599, 0.4894, 0.8071, 0.535, 0.661, 0.5011, 0.8025, 0.4894, 0.8071, 0.5205, 0.6609, 0.4882, 0.8599, 0.4944, 0.8783, 0.4831, 0.8618, 0.4894, 0.8071, 0.4882, 0.8599, 0.4831, 0.8618, 0.4788, 0.8122, 0.5205, 0.6609, 0.4894, 0.8071, 0.4788, 0.8122, 0.5065, 0.6616, 0.4831, 0.8618, 0.4944, 0.8783, 0.4784, 0.8634, 0.4788, 0.8122, 0.4831, 0.8618, 0.4784, 0.8634, 0.4693, 0.8172, 0.5065, 0.6616, 0.4788, 0.8122, 0.4693, 0.8172, 0.4929, 0.6626, 0.4784, 0.8634, 0.4944, 0.8783, 0.4743, 0.8646, 0.4693, 0.8172, 0.4784, 0.8634, 0.4743, 0.8646, 0.461, 0.8214, 0.4929, 0.6626, 0.4693, 0.8172, 0.461, 0.8214, 0.481, 0.6638, 0.4743, 0.8646, 0.4944, 0.8783, 0.4709, 0.8655, 0.461, 0.8214, 0.4743, 0.8646, 0.4709, 0.8655, 0.4539, 0.8241, 0.481, 0.6638, 0.461, 0.8214, 0.4539, 0.8241, 0.4718, 0.6651, 0.4539, 0.8241, 0.4709, 0.8655, 0.4684, 0.866, 0.4482, 0.8254, 0.4718, 0.6651, 0.4539, 0.8241, 0.4482, 0.8254, 0.4655, 0.6665, 0.4709, 0.8655, 0.4944, 0.8783, 0.4684, 0.866, 0.4684, 0.866, 0.4944, 0.8783, 0.4667, 0.8662, 0.4482, 0.8254, 0.4684, 0.866, 0.4667, 0.8662, 0.4313, 0.8488, 0.4655, 0.6665, 0.4482, 0.8254, 0.4313, 0.8488, 0.4619, 0.6678, 0.4313, 0.8488, 0.4667, 0.8662, 0.4661, 0.8661, 0.4155, 0.8622, 0.4619, 0.6678, 0.4313, 0.8488, 0.4155, 0.8622, 0.4606, 0.6685, 0.4667, 0.8662, 0.4944, 0.8783, 0.4661, 0.8661, 0.4661, 0.8661, 0.4944, 0.8783, 0.4664, 0.8657, 0.4155, 0.8622, 0.4661, 0.8661, 0.4664, 0.8657, 0.4318, 0.8464, 0.4615, 0.6681, 0.4318, 0.8464, 0.4155, 0.8622, 0.4606, 0.6685, 0.4664, 0.8657, 0.4944, 0.8783, 0.4661, 0.8661, 0.4318, 0.8464, 0.4664, 0.8657, 0.4661, 0.8661, 0.4155, 0.8622, 0.4661, 0.8661, 0.4944, 0.8783, 0.4667, 0.8662, 0.4155, 0.8622, 0.4661, 0.8661, 0.4667, 0.8662, 0.4313, 0.8488, 0.4606, 0.6685, 0.4155, 0.8622, 0.4313, 0.8488, 0.4619, 0.6678, 0.4667, 0.8662, 0.4944, 0.8783, 0.4684, 0.866, 0.4313, 0.8488, 0.4667, 0.8662, 0.4684, 0.866, 0.4482, 0.8254, 0.4619, 0.6678, 0.4313, 0.8488, 0.4482, 0.8254, 0.4655, 0.6665, 0.4684, 0.866, 0.4944, 0.8783, 0.4709, 0.8655, 0.4482, 0.8254, 0.4684, 0.866, 0.4709, 0.8655, 0.4539, 0.8241, 0.4655, 0.6665, 0.4482, 0.8254, 0.4539, 0.8241, 0.4718, 0.6651, 0.4709, 0.8655, 0.4944, 0.8783, 0.4743, 0.8646, 0.4539, 0.8241, 0.4709, 0.8655, 0.4743, 0.8646, 0.461, 0.8214, 0.4718, 0.6651, 0.4539, 0.8241, 0.461, 0.8214, 0.481, 0.6638, 0.4743, 0.8646, 0.4944, 0.8783, 0.4784, 0.8634, 0.461, 0.8214, 0.4743, 0.8646, 0.4784, 0.8634, 0.4693, 0.8172, 0.481, 0.6638, 0.461, 0.8214, 0.4693, 0.8172, 0.4929, 0.6626, 0.4784, 0.8634, 0.4944, 0.8783, 0.4831, 0.8618, 0.4693, 0.8172, 0.4784, 0.8634, 0.4831, 0.8618, 0.4788, 0.8122, 0.4929, 0.6626, 0.4693, 0.8172, 0.4788, 0.8122, 0.5065, 0.6616, 0.4831, 0.8618, 0.4944, 0.8783, 0.4882, 0.8599, 0.4788, 0.8122, 0.4831, 0.8618, 0.4882, 0.8599, 0.4894, 0.8071, 0.5065, 0.6616, 0.4788, 0.8122, 0.4894, 0.8071, 0.5205, 0.6609, 0.4882, 0.8599, 0.4944, 0.8783, 0.4937, 0.8577, 0.4894, 0.8071, 0.4882, 0.8599, 0.4937, 0.8577, 0.5011, 0.8025, 0.5205, 0.6609, 0.4894, 0.8071, 0.5011, 0.8025, 0.535, 0.661, 0.5011, 0.8025, 0.4937, 0.8577, 0.4992, 0.8552, 0.5122, 0.7956, 0.535, 0.661, 0.5011, 0.8025, 0.5122, 0.7956, 0.5493, 0.6612, 0.4937, 0.8577, 0.4944, 0.8783, 0.4992, 0.8552, 0.4992, 0.8552, 0.4944, 0.8783, 0.5046, 0.8524, 0.5122, 0.7956, 0.4992, 0.8552, 0.5046, 0.8524, 0.5221, 0.787, 0.5493, 0.6612, 0.5122, 0.7956, 0.5221, 0.787, 0.5627, 0.6614, 0.5627, 0.6614, 0.5221, 0.787, 0.5306, 0.7788, 0.5747, 0.6616, 0.5046, 0.8524, 0.4944, 0.8783, 0.5094, 0.8491, 0.5221, 0.787, 0.5046, 0.8524, 0.5094, 0.8491, 0.5306, 0.7788, 0.5094, 0.8491, 0.4944, 0.8783, 0.5133, 0.8458, 0.5306, 0.7788, 0.5094, 0.8491, 0.5133, 0.8458, 0.5375, 0.772, 0.5747, 0.6616, 0.5306, 0.7788, 0.5375, 0.772, 0.5849, 0.6618, 0.5849, 0.6618, 0.5375, 0.772, 0.5427, 0.7671, 0.5928, 0.662, 0.5133, 0.8458, 0.4944, 0.8783, 0.5163, 0.8428, 0.5375, 0.772, 0.5133, 0.8458, 0.5163, 0.8428, 0.5427, 0.7671, 0.5163, 0.8428, 0.4944, 0.8783, 0.5184, 0.8406, 0.5427, 0.7671, 0.5163, 0.8428, 0.5184, 0.8406, 0.5462, 0.7641, 0.5184, 0.8406, 0.4944, 0.8783, 0.5194, 0.8394, 0.5462, 0.7641, 0.5184, 0.8406, 0.5194, 0.8394, 0.5477, 0.7626, 0.5982, 0.6622, 0.5462, 0.7641, 0.5477, 0.7626, 0.601, 0.6623])
me_sphere_001.materials.append(mat_material)
me_sphere_001.use_mirror_x = True
me_sphere_001.update()
me_sphere_002 = bpy.data.meshes.new('Sphere.002')
me_sphere_002.from_pydata([(-0.04403, 0.6907, -0.3242), (-0.05472, 0.6283, -0.377), (-0.07207, 0.6304, -0.4638), (-0.02949, 0.4715, -0.03806), (-0.007402, 0.5311, -0.105), (0.006197, 0.5746, -0.1753), (0.01079, 0.5907, -0.2438), (0.006197, 0.5746, -0.3071), (-0.007402, 0.5311, -0.3637), (-0.02949, 0.5069, -0.4307), (-0.02949, 0.3231, 0.04329), (0.00546, 0.3974, -0.03088), (0.03143, 0.4323, -0.09331), (0.04742, 0.4578, -0.1601), (0.05282, 0.4672, -0.2273), (0.04742, 0.4578, -0.292), (0.03143, 0.4323, -0.352), (0.00546, 0.3974, -0.4064), (-0.007402, 0.2818, 0.04329), (0.03143, 0.336, -0.02796), (0.06028, 0.35, -0.08686), (0.07805, 0.3608, -0.151), (0.08405, 0.3648, -0.2173), (0.07805, 0.3608, -0.2829), (0.06028, 0.35, -0.3455), (0.03143, 0.336, -0.4035), (0.006197, 0.2358, 0.04323), (0.04742, 0.2833, -0.02796), (0.07805, 0.2894, -0.08639), (0.09691, 0.2931, -0.1498), (0.1033, 0.2944, -0.2157), (0.09691, 0.2931, -0.2817), (0.07805, 0.2894, -0.3451), (0.04742, 0.2833, -0.4035), (0.01079, 0.1756, 0.04253), (0.05282, 0.2285, -0.02796), (0.08405, 0.2285, -0.08639), (0.1033, 0.2285, -0.1498), (0.1098, 0.2285, -0.2157), (0.1033, 0.2285, -0.2817), (0.08405, 0.2285, -0.3451), (0.006197, 0.0999, 0.04104), (0.04742, 0.1688, -0.02821), (0.07805, 0.1675, -0.08639), (0.09691, 0.1638, -0.1498), (0.1033, 0.1625, -0.2157), (0.09691, 0.1638, -0.2817), (0.07805, 0.1675, -0.3451), (-0.007402, 0.01221, 0.0386), (0.03143, 0.08871, -0.02961), (0.06028, 0.1001, -0.08684), (0.07805, 0.1016, -0.1498), (0.08405, 0.09911, -0.2157), (0.07805, 0.1016, -0.2817), (-0.02949, -0.0867, 0.03038), (0.00546, -0.01422, -0.03937), (0.03143, 0.00556, -0.09672), (0.04742, 0.02682, -0.158), (0.05282, 0.033, -0.2234), (-0.4269, -0.0867, 0.03038), (-0.4618, -0.01422, -0.03937), (-0.4878, 0.00556, -0.09672), (-0.5038, 0.02682, -0.158), (-0.5092, 0.033, -0.2234), (-0.449, 0.01221, 0.0386), (-0.4878, 0.08871, -0.02961), (-0.5167, 0.1001, -0.08684), (-0.5344, 0.1016, -0.1498), (-0.5404, 0.09911, -0.2157), (-0.5344, 0.1016, -0.2817), (-0.4626, 0.0999, 0.04104), (-0.5038, 0.1688, -0.02821), (-0.5344, 0.1675, -0.08639), (-0.5533, 0.1638, -0.1498), (-0.5597, 0.1625, -0.2157), (-0.5533, 0.1638, -0.2817), (-0.5344, 0.1675, -0.3451), (-0.4672, 0.1756, 0.04253), (-0.5092, 0.2285, -0.02796), (-0.5404, 0.2285, -0.08639), (-0.5597, 0.2285, -0.1498), (-0.5661, 0.2285, -0.2157), (-0.5597, 0.2285, -0.2817), (-0.5404, 0.2285, -0.3451), (-0.4626, 0.2358, 0.04323), (-0.5038, 0.2833, -0.02796), (-0.5344, 0.2894, -0.08639), (-0.5533, 0.2931, -0.1498), (-0.5597, 0.2944, -0.2157), (-0.5533, 0.2931, -0.2817), (-0.5344, 0.2894, -0.3451), (-0.5038, 0.2833, -0.4035), (-0.449, 0.2818, 0.04329), (-0.4878, 0.336, -0.02796), (-0.5167, 0.35, -0.08686), (-0.5344, 0.3608, -0.151), (-0.5404, 0.3648, -0.2173), (-0.5344, 0.3608, -0.2829), (-0.5167, 0.35, -0.3455), (-0.4878, 0.336, -0.4035), (-0.4269, 0.3231, 0.04329), (-0.4618, 0.3974, -0.03088), (-0.4878, 0.4323, -0.09331), (-0.5038, 0.4578, -0.1601), (-0.5092, 0.4672, -0.2273), (-0.5038, 0.4578, -0.292), (-0.4878, 0.4323, -0.352), (-0.4618, 0.3974, -0.4064), (-0.3972, 0.3596, 0.04321), (-0.4269, 0.4715, -0.03806), (-0.449, 0.5311, -0.105), (-0.4626, 0.5746, -0.1753), (-0.4672, 0.5907, -0.2438), (-0.4626, 0.5746, -0.3071), (-0.449, 0.5311, -0.3637), (-0.4269, 0.5069, -0.4307), (-0.4123, 0.6907, -0.3242), (-0.4017, 0.6283, -0.377), (-0.3843, 0.6304, -0.4638)], [], [(1, 0, 7, 8), (2, 1, 8, 9), (5, 4, 12, 13), (6, 5, 13, 14), (7, 6, 14, 15), (8, 7, 15, 16), (9, 8, 16, 17), (4, 3, 11, 12), (17, 16, 24, 25), (11, 10, 18, 19), (12, 11, 19, 20), (13, 12, 20, 21), (14, 13, 21, 22), (15, 14, 22, 23), (16, 15, 23, 24), (21, 20, 28, 29), (22, 21, 29, 30), (23, 22, 30, 31), (24, 23, 31, 32), (25, 24, 32, 33), (19, 18, 26, 27), (20, 19, 27, 28), (27, 26, 34, 35), (28, 27, 35, 36), (29, 28, 36, 37), (30, 29, 37, 38), (31, 30, 38, 39), (32, 31, 39, 40), (38, 37, 44, 45), (39, 38, 45, 46), (40, 39, 46, 47), (35, 34, 41, 42), (36, 35, 42, 43), (37, 36, 43, 44), (42, 41, 48, 49), (43, 42, 49, 50), (44, 43, 50, 51), (45, 44, 51, 52), (46, 45, 52, 53), (49, 48, 54, 55), (50, 49, 55, 56), (51, 50, 56, 57), (52, 51, 57, 58), (63, 62, 67, 68), (60, 59, 64, 65), (61, 60, 65, 66), (62, 61, 66, 67), (65, 64, 70, 71), (66, 65, 71, 72), (67, 66, 72, 73), (68, 67, 73, 74), (69, 68, 74, 75), (75, 74, 81, 82), (76, 75, 82, 83), (71, 70, 77, 78), (72, 71, 78, 79), (73, 72, 79, 80), (74, 73, 80, 81), (78, 77, 84, 85), (79, 78, 85, 86), (80, 79, 86, 87), (81, 80, 87, 88), (82, 81, 88, 89), (83, 82, 89, 90), (89, 88, 96, 97), (90, 89, 97, 98), (91, 90, 98, 99), (85, 84, 92, 93), (86, 85, 93, 94), (87, 86, 94, 95), (88, 87, 95, 96), (94, 93, 101, 102), (95, 94, 102, 103), (96, 95, 103, 104), (97, 96, 104, 105), (98, 97, 105, 106), (99, 98, 106, 107), (93, 92, 100, 101), (106, 105, 113, 114), (107, 106, 114, 115), (101, 100, 108, 109), (102, 101, 109, 110), (103, 102, 110, 111), (104, 103, 111, 112), (105, 104, 112, 113), (114, 113, 116, 117), (115, 114, 117, 118)])
me_sphere_002.polygons.foreach_set('material_index', [1, 1, 1, 1, 1, 1, 1, 1, 1, 1, 1, 1, 1, 1, 1, 1, 1, 1, 1, 1, 1, 1, 1, 1, 1, 1, 1, 1, 1, 1, 1, 1, 1, 1, 1, 1, 1, 1, 1, 1, 1, 1, 1, 1, 1, 1, 1, 1, 1, 1, 1, 1, 1, 1, 1, 1, 1, 1, 1, 1, 1, 1, 1, 1, 1, 1, 1, 1, 1, 1, 1, 1, 1, 1, 1, 1, 1, 1, 1, 1, 1, 1, 1, 1, 1, 1, 1])
_uv = me_sphere_002.uv_layers.new(name='UVMap')
_uv.uv.foreach_set('vector', [0.7325, 0.3945, 0.7579, 0.4252, 0.734, 0.4228, 0.7235, 0.4061, 0.7155, 0.348, 0.7325, 0.3945, 0.7235, 0.4061, 0.7125, 0.3763, 0.7357, 0.4581, 0.7133, 0.4709, 0.6811, 0.4917, 0.6895, 0.4597, 0.7396, 0.441, 0.7357, 0.4581, 0.6895, 0.4597, 0.6974, 0.4418, 0.734, 0.4228, 0.7396, 0.441, 0.6974, 0.4418, 0.6975, 0.4253, 0.7235, 0.4061, 0.734, 0.4228, 0.6975, 0.4253, 0.6891, 0.4045, 0.7125, 0.3763, 0.7235, 0.4061, 0.6891, 0.4045, 0.6765, 0.3807, 0.7133, 0.4709, 0.6909, 0.5038, 0.6721, 0.5306, 0.6811, 0.4917, 0.6765, 0.3807, 0.6891, 0.4045, 0.6614, 0.4085, 0.6569, 0.3822, 0.6721, 0.5306, 0.6522, 0.5831, 0.6395, 0.5858, 0.6557, 0.5474, 0.6811, 0.4917, 0.6721, 0.5306, 0.6557, 0.5474, 0.6596, 0.5178, 0.6895, 0.4597, 0.6811, 0.4917, 0.6596, 0.5178, 0.6629, 0.4879, 0.6974, 0.4418, 0.6895, 0.4597, 0.6629, 0.4879, 0.6647, 0.4602, 0.6975, 0.4253, 0.6974, 0.4418, 0.6647, 0.4602, 0.6643, 0.4345, 0.6891, 0.4045, 0.6975, 0.4253, 0.6643, 0.4345, 0.6614, 0.4085, 0.6629, 0.4879, 0.6596, 0.5178, 0.6419, 0.5264, 0.6431, 0.4976, 0.6647, 0.4602, 0.6629, 0.4879, 0.6431, 0.4976, 0.6436, 0.4677, 0.6643, 0.4345, 0.6647, 0.4602, 0.6436, 0.4677, 0.6432, 0.4377, 0.6614, 0.4085, 0.6643, 0.4345, 0.6432, 0.4377, 0.642, 0.4088, 0.6569, 0.3822, 0.6614, 0.4085, 0.642, 0.4088, 0.64, 0.3822, 0.6557, 0.5474, 0.6395, 0.5858, 0.6248, 0.5857, 0.64, 0.5532, 0.6596, 0.5178, 0.6557, 0.5474, 0.64, 0.5532, 0.6419, 0.5264, 0.64, 0.5532, 0.6248, 0.5857, 0.6055, 0.5854, 0.6225, 0.5533, 0.6419, 0.5264, 0.64, 0.5532, 0.6225, 0.5533, 0.6225, 0.5267, 0.6431, 0.4976, 0.6419, 0.5264, 0.6225, 0.5267, 0.6225, 0.4978, 0.6436, 0.4677, 0.6431, 0.4976, 0.6225, 0.4978, 0.6225, 0.4677, 0.6432, 0.4377, 0.6436, 0.4677, 0.6225, 0.4677, 0.6225, 0.4377, 0.642, 0.4088, 0.6432, 0.4377, 0.6225, 0.4377, 0.6225, 0.4088, 0.6225, 0.4677, 0.6225, 0.4978, 0.6017, 0.4978, 0.6013, 0.4677, 0.6225, 0.4377, 0.6225, 0.4677, 0.6013, 0.4677, 0.6017, 0.4377, 0.6225, 0.4088, 0.6225, 0.4377, 0.6017, 0.4377, 0.6029, 0.4088, 0.6225, 0.5533, 0.6055, 0.5854, 0.5813, 0.5847, 0.6033, 0.5532, 0.6225, 0.5267, 0.6225, 0.5533, 0.6033, 0.5532, 0.6029, 0.5267, 0.6225, 0.4978, 0.6225, 0.5267, 0.6029, 0.5267, 0.6017, 0.4978, 0.6033, 0.5532, 0.5813, 0.5847, 0.5532, 0.5836, 0.5777, 0.5525, 0.6029, 0.5267, 0.6033, 0.5532, 0.5777, 0.5525, 0.5813, 0.5265, 0.6017, 0.4978, 0.6029, 0.5267, 0.5813, 0.5265, 0.5818, 0.4978, 0.6013, 0.4677, 0.6017, 0.4978, 0.5818, 0.4978, 0.581, 0.4677, 0.6017, 0.4377, 0.6013, 0.4677, 0.581, 0.4677, 0.5818, 0.4377, 0.5777, 0.5525, 0.5532, 0.5836, 0.5215, 0.5799, 0.5447, 0.5481, 0.5813, 0.5265, 0.5777, 0.5525, 0.5447, 0.5481, 0.5511, 0.522, 0.5818, 0.4978, 0.5813, 0.5265, 0.5511, 0.522, 0.5579, 0.494, 0.581, 0.4677, 0.5818, 0.4978, 0.5579, 0.494, 0.5599, 0.4642, 0.5599, 0.4642, 0.5579, 0.494, 0.5818, 0.4978, 0.581, 0.4677, 0.5447, 0.5481, 0.5215, 0.5799, 0.5532, 0.5836, 0.5777, 0.5525, 0.5511, 0.522, 0.5447, 0.5481, 0.5777, 0.5525, 0.5813, 0.5265, 0.5579, 0.494, 0.5511, 0.522, 0.5813, 0.5265, 0.5818, 0.4978, 0.5777, 0.5525, 0.5532, 0.5836, 0.5813, 0.5847, 0.6033, 0.5532, 0.5813, 0.5265, 0.5777, 0.5525, 0.6033, 0.5532, 0.6029, 0.5267, 0.5818, 0.4978, 0.5813, 0.5265, 0.6029, 0.5267, 0.6017, 0.4978, 0.581, 0.4677, 0.5818, 0.4978, 0.6017, 0.4978, 0.6013, 0.4677, 0.5818, 0.4377, 0.581, 0.4677, 0.6013, 0.4677, 0.6017, 0.4377, 0.6017, 0.4377, 0.6013, 0.4677, 0.6225, 0.4677, 0.6225, 0.4377, 0.6029, 0.4088, 0.6017, 0.4377, 0.6225, 0.4377, 0.6225, 0.4088, 0.6033, 0.5532, 0.5813, 0.5847, 0.6055, 0.5854, 0.6225, 0.5533, 0.6029, 0.5267, 0.6033, 0.5532, 0.6225, 0.5533, 0.6225, 0.5267, 0.6017, 0.4978, 0.6029, 0.5267, 0.6225, 0.5267, 0.6225, 0.4978, 0.6013, 0.4677, 0.6017, 0.4978, 0.6225, 0.4978, 0.6225, 0.4677, 0.6225, 0.5533, 0.6055, 0.5854, 0.6248, 0.5857, 0.64, 0.5532, 0.6225, 0.5267, 0.6225, 0.5533, 0.64, 0.5532, 0.6419, 0.5264, 0.6225, 0.4978, 0.6225, 0.5267, 0.6419, 0.5264, 0.6431, 0.4976, 0.6225, 0.4677, 0.6225, 0.4978, 0.6431, 0.4976, 0.6436, 0.4677, 0.6225, 0.4377, 0.6225, 0.4677, 0.6436, 0.4677, 0.6432, 0.4377, 0.6225, 0.4088, 0.6225, 0.4377, 0.6432, 0.4377, 0.642, 0.4088, 0.6432, 0.4377, 0.6436, 0.4677, 0.6647, 0.4602, 0.6643, 0.4345, 0.642, 0.4088, 0.6432, 0.4377, 0.6643, 0.4345, 0.6614, 0.4085, 0.64, 0.3822, 0.642, 0.4088, 0.6614, 0.4085, 0.6569, 0.3822, 0.64, 0.5532, 0.6248, 0.5857, 0.6395, 0.5858, 0.6557, 0.5474, 0.6419, 0.5264, 0.64, 0.5532, 0.6557, 0.5474, 0.6596, 0.5178, 0.6431, 0.4976, 0.6419, 0.5264, 0.6596, 0.5178, 0.6629, 0.4879, 0.6436, 0.4677, 0.6431, 0.4976, 0.6629, 0.4879, 0.6647, 0.4602, 0.6596, 0.5178, 0.6557, 0.5474, 0.6721, 0.5306, 0.6811, 0.4917, 0.6629, 0.4879, 0.6596, 0.5178, 0.6811, 0.4917, 0.6895, 0.4597, 0.6647, 0.4602, 0.6629, 0.4879, 0.6895, 0.4597, 0.6974, 0.4418, 0.6643, 0.4345, 0.6647, 0.4602, 0.6974, 0.4418, 0.6975, 0.4253, 0.6614, 0.4085, 0.6643, 0.4345, 0.6975, 0.4253, 0.6891, 0.4045, 0.6569, 0.3822, 0.6614, 0.4085, 0.6891, 0.4045, 0.6765, 0.3807, 0.6557, 0.5474, 0.6395, 0.5858, 0.6522, 0.5831, 0.6721, 0.5306, 0.6891, 0.4045, 0.6975, 0.4253, 0.734, 0.4228, 0.7235, 0.4061, 0.6765, 0.3807, 0.6891, 0.4045, 0.7235, 0.4061, 0.7125, 0.3763, 0.6721, 0.5306, 0.6522, 0.5831, 0.6626, 0.5766, 0.6909, 0.5038, 0.6811, 0.4917, 0.6721, 0.5306, 0.6909, 0.5038, 0.7133, 0.4709, 0.6895, 0.4597, 0.6811, 0.4917, 0.7133, 0.4709, 0.7357, 0.4581, 0.6974, 0.4418, 0.6895, 0.4597, 0.7357, 0.4581, 0.7396, 0.441, 0.6975, 0.4253, 0.6974, 0.4418, 0.7396, 0.441, 0.734, 0.4228, 0.7235, 0.4061, 0.734, 0.4228, 0.7579, 0.4252, 0.7325, 0.3945, 0.7125, 0.3763, 0.7235, 0.4061, 0.7325, 0.3945, 0.7155, 0.348])
me_sphere_002.materials.append(mat_material)
me_sphere_002.materials.append(mat_wings)
me_sphere_002.use_mirror_x = True
me_sphere_002.update()

# ---- objects
ob_sphere_001 = bpy.data.objects.new('Sphere.001', me_sphere_001)
ob_sphere_002 = bpy.data.objects.new('Sphere.002', me_sphere_002)

# ---- transforms, parenting, visibility, modifiers, constraints
ob_sphere_001.location = (0.01063, -0.2463, 0.5423)
ob_sphere_001.use_mesh_mirror_x = True
ob_sphere_002.location = (0.2282, -0.009204, 0.1854)
ob_sphere_002.rotation_euler = (-0.02303, 5.245e-05, -0.00103)
ob_sphere_002.scale = (1.35, 1.35, 1.35)
ob_sphere_002.use_mesh_mirror_x = True

# ---- collection membership
col_collection.objects.link(ob_sphere_001)
col_collection.objects.link(ob_sphere_002)

# ---- scene / render settings (as saved in the file)
scene.frame_start = 1; scene.frame_end = 250; scene.frame_set(20)
scene.render.engine = 'BLENDER_EEVEE_NEXT'
scene.cycles.sampling_pattern = 'TABULATED_SOBOL'
scene.view_settings.view_transform = 'Filmic'
bpy.context.view_layer.update()

# ---- added for rendering (the .blend has no active camera and no usable light): camera, sun
cam_auto = bpy.data.cameras.new('AutoCamera')
cam_auto.lens = 50.0
cam_auto.sensor_width = 36.0
cam_auto.clip_end = 1000.0
ob_auto_camera = bpy.data.objects.new('AutoCamera', cam_auto)
scene.collection.objects.link(ob_auto_camera)
ob_auto_camera.location = (2.25238, -2.29596, 1.76764)
ob_auto_camera.rotation_euler = (1.09748, -7.21219e-08, 0.694738)
scene.camera = ob_auto_camera
light_auto_sun = bpy.data.lights.new('AutoSun', 'SUN')
light_auto_sun.energy = 3.0
light_auto_sun.angle = 0.0523599
ob_auto_sun = bpy.data.objects.new('AutoSun', light_auto_sun)
scene.collection.objects.link(ob_auto_sun)
ob_auto_sun.rotation_euler = (0.872665, 0.174533, 0.523599)
bpy.context.view_layer.update()
